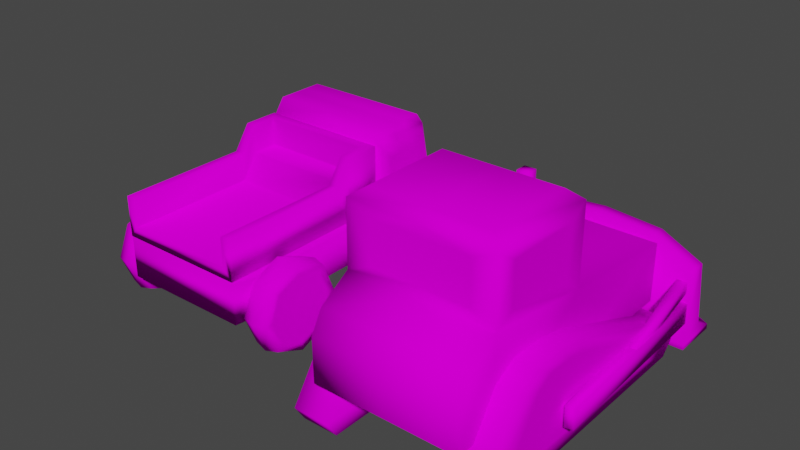 # Source: Toy_Vehicles.blend  (saved by Blender 2.91.10; exported with 4.5.12 LTS)
import bpy
from mathutils import Matrix  # noqa: F401  (used for matrix-valued properties, if any)

bpy.ops.wm.read_factory_settings(use_empty=True)
scene = bpy.context.scene
scene.name = 'Scene'

# ---- collections
col_collection = bpy.data.collections.new('Collection'); scene.collection.children.link(col_collection)

# ---- images (referenced by path relative to the original .blend; pixels are not part of the script)
import os
ASSET_DIR = os.environ.get("B2B_ASSET_DIR", "")  # directory of the original .blend (textures are referenced by path, not embedded)
HERE = os.path.dirname(os.path.abspath(__file__))  # packed textures are extracted next to this script under _unpacked/

def load_image(name, relpath, width, height, colorspace="sRGB"):
    """Load a texture the original file referenced (path relative to the .blend, or extracted next to this script)."""
    p = next((c for c in (os.path.join(HERE, relpath), os.path.join(ASSET_DIR, relpath)) if relpath and os.path.exists(c)), "")
    if p:
        img = bpy.data.images.load(p, check_existing=True)
        img.name = name
    else:  # same state as the original file: an image datablock whose file is absent (Cycles renders it pink)
        img = bpy.data.images.new(name, width, height)
        img.source = "FILE"
        img.filepath = "//" + (relpath or name)
    img.colorspace_settings.name = colorspace
    return img
img_finalgame_pallete_png = load_image('FinalGame_Pallete.png', 'FinalGame_Pallete.png', 1024, 1024, 'sRGB')

# ---- materials (node trees are filled in below, after node groups)
mat_material_001 = bpy.data.materials.new('Material.001')
mat_material_001.use_transparent_shadow = False

# ---- material node trees
mat_material_001.use_nodes = True; mat_material_001.node_tree.nodes.clear()
_N = mat_material_001.node_tree.nodes; _L = mat_material_001.node_tree.links
n0 = _N.new('ShaderNodeBsdfPrincipled'); n0.name = 'Principled BSDF'; n0.location = (10, 300)
n0.distribution = 'GGX'
n0.subsurface_method = 'BURLEY'
n0.inputs[3].default_value = 1.45
n0.inputs[13].default_value = 0.0
n0.inputs[27].default_value = (0.0, 0.0, 0.0, 1.0)
n0.inputs[28].default_value = 1.0
n1 = _N.new('ShaderNodeOutputMaterial'); n1.name = 'Material Output'; n1.location = (300, 300)
n2 = _N.new('ShaderNodeTexImage'); n2.name = 'Image Texture'; n2.location = (-280, 280)
n2.image = img_finalgame_pallete_png
_L.new(n0.outputs[0], n1.inputs[0])
_L.new(n2.outputs[0], n0.inputs[0])
n1.is_active_output = True

# ---- world
world_world = bpy.data.worlds.new('World'); scene.world = world_world
world_world.use_nodes = True; world_world.node_tree.nodes.clear()
_N = world_world.node_tree.nodes; _L = world_world.node_tree.links
n0 = _N.new('ShaderNodeOutputWorld'); n0.name = 'World Output'; n0.location = (300, 300)
n1 = _N.new('ShaderNodeBackground'); n1.name = 'Background'; n1.location = (10, 300)
n1.inputs[0].default_value = (0.05088, 0.05088, 0.05088, 1.0)
_L.new(n1.outputs[0], n0.inputs[0])
n0.is_active_output = True
world_world.color = (0.05088, 0.05088, 0.05088)
world_world.use_sun_shadow = False
world_world.sun_shadow_jitter_overblur = 0.0

# ---- meshes
me_cube_002 = bpy.data.meshes.new('Cube.002')
me_cube_002.from_pydata([(-1.0, -1.0, -0.9479), (-1.0, -1.0, 1.0), (-1.0, 1.819, -0.9479), (-1.0, 1.819, 1.0), (-1.0, 2.999, 1.0), (-1.0, 2.844, -0.9479), (-0.992, 1.956, 4.673), (-0.992, 2.707, 4.673), (-0.9932, 1.824, 4.113), (-0.9932, 2.839, 4.113), (-0.7893, 2.999, 1.328), (-0.7839, 2.839, 3.785), (-0.7893, 2.916, 1.327), (-0.7839, 2.757, 3.784), (-1.0, 3.215, -0.9479), (-1.0, 3.059, 1.0), (-1.0, 3.215, 0.2683), (-1.095, 1.841, -0.8102), (-1.095, -0.7543, -0.8102), (-1.095, -0.7543, 0.9748), (-1.095, 1.841, 0.9748), (-1.095, 2.922, 0.9748), (-1.095, 2.766, -0.8102), (-1.048, 2.762, 3.878), (-1.048, 1.846, 3.878), (-1.095, 3.167, -0.8102), (-1.095, 3.167, 0.2926), (-1.095, 3.022, 0.9748), (-1.0, -0.0261, -0.9479), (-1.0, -0.3722, -0.9479), (-1.0, -0.3174, 1.0), (-1.0, -0.08096, 1.0), (-1.095, -0.08164, -0.8102), (-1.095, -0.3186, -0.8102), (-1.095, -0.3186, 0.9748), (-1.095, -0.08164, 0.9748), (-1.011, -0.1082, -1.142), (-1.011, -0.2905, -1.142), (-1.106, -0.1374, -1.005), (-1.106, -0.2622, -1.005), (-1.0, 2.204, -0.9479), (-1.0, 2.459, -0.9479), (-0.992, 2.425, 4.673), (-0.992, 2.238, 4.673), (-0.9932, 2.205, 4.113), (-0.9932, 2.458, 4.113), (-1.095, 2.195, -0.8102), (-1.095, 2.426, -0.8102), (-1.095, 2.503, 0.9748), (-1.095, 2.234, 0.9748), (-1.048, 2.196, 3.878), (-1.048, 2.425, 3.878), (-1.012, 2.236, -1.171), (-1.012, 2.422, -1.171), (-1.107, 2.23, -1.033), (-1.107, 2.398, -1.033), (-1.086, 2.277, 1.554), (-1.086, 2.041, 1.554), (-1.057, 2.594, 3.298), (-1.086, 2.69, 1.554), (-1.057, 2.043, 3.298), (-1.057, 2.391, 3.298), (-1.086, 2.438, 1.554), (-1.057, 2.254, 3.298), (1.082, 0.3624, -0.6265), (1.474, 0.3624, -0.6265), (1.082, 0.1747, -2.037), (1.474, 0.1747, -2.037), (1.082, -0.2786, -2.621), (1.474, -0.2786, -2.621), (1.082, -0.7318, -2.037), (1.474, -0.7318, -2.037), (1.082, -0.9196, -0.6265), (1.474, -0.9196, -0.6265), (1.082, -0.7318, 0.7841), (1.474, -0.7318, 0.7841), (1.082, -0.2786, 1.368), (1.474, -0.2786, 1.368), (1.082, 0.1747, 0.7841), (1.474, 0.1747, 0.7841), (1.278, 0.4148, -0.6265), (1.278, 0.2117, -2.152), (1.278, -0.2786, -2.784), (1.278, -0.7689, -2.152), (1.278, -0.9719, -0.6265), (1.278, -0.7689, 0.8993), (1.278, -0.2786, 1.531), (1.278, 0.2117, 0.8993), (1.082, 2.98, -0.6265), (1.474, 2.98, -0.6265), (1.082, 2.792, -2.037), (1.474, 2.792, -2.037), (1.082, 2.339, -2.621), (1.474, 2.339, -2.621), (1.082, 1.886, -2.037), (1.474, 1.886, -2.037), (1.082, 1.698, -0.6265), (1.474, 1.698, -0.6265), (1.082, 1.886, 0.7841), (1.474, 1.886, 0.7841), (1.082, 2.339, 1.368), (1.474, 2.339, 1.368), (1.082, 2.792, 0.7841), (1.474, 2.792, 0.7841), (1.278, 3.024, -0.6265), (1.278, 2.823, -2.134), (1.278, 2.339, -2.758), (1.278, 1.855, -2.134), (1.278, 1.654, -0.6265), (1.278, 1.855, 0.8809), (1.278, 2.339, 1.505), (1.278, 2.823, 0.8809), (1.474, 2.695, -1.734), (1.082, -0.2786, -0.6265), (1.082, 2.339, -0.6265), (1.474, 0.08498, -1.758), (1.474, 0.2356, -0.6265), (1.474, -0.2786, -2.226), (1.474, -0.6421, -1.758), (1.474, -0.7927, -0.6265), (1.474, -0.6421, 0.5049), (1.474, -0.2786, 0.9735), (1.474, 0.08498, 0.5049), (1.474, -0.2786, -0.6265), (1.474, 2.842, -0.6265), (1.474, 2.339, -2.192), (1.474, 1.983, -1.734), (1.474, 1.836, -0.6265), (1.474, 1.983, 0.4808), (1.474, 2.339, 0.9394), (1.474, 2.695, 0.4808), (1.474, 2.339, -0.6265), (1.0, -1.0, -0.9479), (1.0, -1.0, 1.0), (1.0, 1.819, -0.9479), (1.0, 1.819, 1.0), (1.0, 2.999, 1.0), (1.0, 2.844, -0.9479), (0.992, 1.956, 4.673), (0.992, 2.707, 4.673), (0.9932, 1.824, 4.113), (0.9932, 2.839, 4.113), (0.7893, 2.999, 1.328), (0.7839, 2.839, 3.785), (0.7893, 2.916, 1.327), (0.7839, 2.757, 3.784), (1.0, 3.215, -0.9479), (1.0, 3.059, 1.0), (1.0, 3.215, 0.2683), (1.095, 1.841, -0.8102), (1.095, -0.7543, -0.8102), (1.095, -0.7543, 0.9748), (1.095, 1.841, 0.9748), (1.095, 2.922, 0.9748), (1.095, 2.766, -0.8102), (1.048, 2.762, 3.878), (1.048, 1.846, 3.878), (1.095, 3.167, -0.8102), (1.095, 3.167, 0.2926), (1.095, 3.022, 0.9748), (0.0, 1.819, -0.9479), (0.0, 1.819, 1.0), (0.0, -1.0, -0.9479), (0.0, -1.0, 1.0), (0.0, 2.844, -0.9479), (0.0, 2.999, 1.0), (0.0, 1.956, 4.673), (0.0, 2.707, 4.673), (0.0, 2.839, 4.113), (0.0, 1.824, 4.113), (0.0, 2.999, 1.328), (0.0, 2.839, 3.785), (0.0, 2.916, 1.327), (0.0, 2.757, 3.784), (0.0, 3.215, -0.9479), (0.0, 3.059, 1.0), (0.0, 3.215, 0.2683), (1.0, -0.0261, -0.9479), (1.0, -0.3722, -0.9479), (1.0, -0.3174, 1.0), (1.0, -0.08096, 1.0), (1.095, -0.08164, -0.8102), (1.095, -0.3186, -0.8102), (1.095, -0.3186, 0.9748), (1.095, -0.08164, 0.9748), (0.0, -0.08096, 1.0), (0.0, -0.3174, 1.0), (0.0, -0.0261, -0.9479), (0.0, -0.3722, -0.9479), (1.011, -0.1082, -1.142), (1.011, -0.2905, -1.142), (1.106, -0.1374, -1.005), (1.106, -0.2622, -1.005), (0.0, -0.1082, -1.142), (0.0, -0.2905, -1.142), (1.0, 2.204, -0.9479), (1.0, 2.459, -0.9479), (0.992, 2.425, 4.673), (0.992, 2.238, 4.673), (0.9932, 2.205, 4.113), (0.9932, 2.458, 4.113), (1.095, 2.195, -0.8102), (1.095, 2.426, -0.8102), (1.095, 2.503, 0.9748), (1.095, 2.234, 0.9748), (1.048, 2.196, 3.878), (1.048, 2.425, 3.878), (0.0, 2.238, 4.673), (0.0, 2.425, 4.673), (0.0, 2.204, -0.9479), (0.0, 2.459, -0.9479), (1.012, 2.236, -1.171), (1.012, 2.422, -1.171), (1.107, 2.23, -1.033), (1.107, 2.398, -1.033), (0.0, 2.236, -1.171), (0.0, 2.422, -1.171), (1.086, 2.277, 1.554), (1.086, 2.041, 1.554), (1.057, 2.594, 3.298), (1.086, 2.69, 1.554), (1.057, 2.043, 3.298), (1.057, 2.391, 3.298), (1.086, 2.438, 1.554), (1.057, 2.254, 3.298), (-1.082, 0.3624, -0.6265), (-1.474, 0.3624, -0.6265), (-1.082, 0.1747, -2.037), (-1.474, 0.1747, -2.037), (-1.082, -0.2786, -2.621), (-1.474, -0.2786, -2.621), (-1.082, -0.7318, -2.037), (-1.474, -0.7318, -2.037), (-1.082, -0.9196, -0.6265), (-1.474, -0.9196, -0.6265), (-1.082, -0.7318, 0.7841), (-1.474, -0.7318, 0.7841), (-1.082, -0.2786, 1.368), (-1.474, -0.2786, 1.368), (-1.082, 0.1747, 0.7841), (-1.474, 0.1747, 0.7841), (-1.278, 0.4148, -0.6265), (-1.278, 0.2117, -2.152), (-1.278, -0.2786, -2.784), (-1.278, -0.7689, -2.152), (-1.278, -0.9719, -0.6265), (-1.278, -0.7689, 0.8993), (-1.278, -0.2786, 1.531), (-1.278, 0.2117, 0.8993), (-1.082, 2.98, -0.6265), (-1.474, 2.98, -0.6265), (-1.082, 2.792, -2.037), (-1.474, 2.792, -2.037), (-1.082, 2.339, -2.621), (-1.474, 2.339, -2.621), (-1.082, 1.886, -2.037), (-1.474, 1.886, -2.037), (-1.082, 1.698, -0.6265), (-1.474, 1.698, -0.6265), (-1.082, 1.886, 0.7841), (-1.474, 1.886, 0.7841), (-1.082, 2.339, 1.368), (-1.474, 2.339, 1.368), (-1.082, 2.792, 0.7841), (-1.474, 2.792, 0.7841), (-1.278, 3.024, -0.6265), (-1.278, 2.823, -2.134), (-1.278, 2.339, -2.758), (-1.278, 1.855, -2.134), (-1.278, 1.654, -0.6265), (-1.278, 1.855, 0.8809), (-1.278, 2.339, 1.505), (-1.278, 2.823, 0.8809), (-1.474, 2.695, -1.734), (-1.082, -0.2786, -0.6265), (-1.082, 2.339, -0.6265), (-1.474, 0.08498, -1.758), (-1.474, 0.2356, -0.6265), (-1.474, -0.2786, -2.226), (-1.474, -0.6421, -1.758), (-1.474, -0.7927, -0.6265), (-1.474, -0.6421, 0.5049), (-1.474, -0.2786, 0.9735), (-1.474, 0.08498, 0.5049), (-1.474, -0.2786, -0.6265), (-1.474, 2.842, -0.6265), (-1.474, 2.339, -2.192), (-1.474, 1.983, -1.734), (-1.474, 1.836, -0.6265), (-1.474, 1.983, 0.4808), (-1.474, 2.339, 0.9394), (-1.474, 2.695, 0.4808), (-1.474, 2.339, -0.6265)], [], [(29, 0, 18, 33), (162, 163, 1, 0), (186, 30, 1, 163), (210, 41, 5, 164), (44, 8, 6, 43), (16, 14, 25, 26), (168, 9, 7, 167), (31, 3, 20, 35), (165, 4, 10, 170), (4, 9, 11, 10), (172, 12, 13, 173), (10, 11, 13, 12), (170, 10, 12, 172), (164, 5, 14, 174), (14, 5, 22, 25), (32, 35, 20, 17), (47, 48, 21, 22), (24, 50, 63, 60), (22, 21, 27, 26, 25), (15, 16, 26, 27), (3, 8, 24, 20), (45, 9, 23, 51), (0, 1, 19, 18), (40, 2, 17, 46), (4, 15, 27, 21), (9, 4, 21, 23), (15, 175, 176, 16), (14, 16, 176, 174), (4, 165, 175, 15), (11, 171, 173, 13), (3, 161, 169, 8), (9, 168, 171, 11), (8, 169, 166, 6), (42, 208, 167, 7), (29, 188, 162, 0), (2, 160, 187, 28), (28, 187, 193, 36), (18, 19, 34, 33), (33, 34, 35, 32), (1, 30, 34, 19), (30, 31, 35, 34), (161, 3, 31, 185), (185, 31, 30, 186), (2, 28, 32, 17), (33, 32, 38, 39), (36, 193, 194, 37), (36, 37, 39, 38), (29, 33, 39, 37), (188, 29, 37, 194), (32, 28, 36, 38), (6, 166, 207, 43), (43, 207, 208, 42), (5, 41, 47, 22), (46, 47, 55, 54), (8, 44, 50, 24), (44, 45, 51, 50), (23, 21, 59, 58), (51, 23, 58, 61), (17, 20, 49, 46), (46, 49, 48, 47), (9, 45, 42, 7), (45, 44, 43, 42), (160, 2, 40, 209), (41, 210, 216, 53), (53, 52, 54, 55), (215, 52, 53, 216), (47, 41, 53, 55), (40, 46, 54, 52), (209, 40, 52, 215), (56, 57, 60, 63), (59, 62, 61, 58), (62, 56, 63, 61), (21, 48, 62, 59), (20, 24, 60, 57), (50, 51, 61, 63), (49, 20, 57, 56), (48, 49, 56, 62), (80, 65, 67, 81), (81, 67, 69, 82), (82, 69, 71, 83), (83, 71, 73, 84), (84, 73, 75, 85), (85, 75, 77, 86), (64, 66, 113), (86, 77, 79, 87), (87, 79, 65, 80), (101, 99, 128, 129), (78, 87, 80, 64), (76, 86, 87, 78), (74, 85, 86, 76), (72, 84, 85, 74), (70, 83, 84, 72), (68, 82, 83, 70), (66, 81, 82, 68), (64, 80, 81, 66), (104, 89, 91, 105), (105, 91, 93, 106), (106, 93, 95, 107), (107, 95, 97, 108), (108, 97, 99, 109), (109, 99, 101, 110), (88, 90, 114), (110, 101, 103, 111), (111, 103, 89, 104), (102, 111, 104, 88), (100, 110, 111, 102), (98, 109, 110, 100), (96, 108, 109, 98), (94, 107, 108, 96), (92, 106, 107, 94), (90, 105, 106, 92), (88, 104, 105, 90), (77, 75, 120, 121), (71, 69, 117, 118), (67, 65, 116, 115), (65, 79, 122, 116), (75, 73, 119, 120), (69, 67, 115, 117), (79, 77, 121, 122), (73, 71, 118, 119), (66, 68, 113), (68, 70, 113), (70, 72, 113), (72, 74, 113), (74, 76, 113), (76, 78, 113), (78, 64, 113), (95, 93, 125, 126), (91, 89, 124, 112), (89, 103, 130, 124), (99, 97, 127, 128), (93, 91, 112, 125), (103, 101, 129, 130), (97, 95, 126, 127), (90, 92, 114), (92, 94, 114), (94, 96, 114), (96, 98, 114), (98, 100, 114), (100, 102, 114), (102, 88, 114), (115, 116, 123), (116, 122, 123), (122, 121, 123), (121, 120, 123), (120, 119, 123), (119, 118, 123), (118, 117, 123), (117, 115, 123), (112, 124, 131), (124, 130, 131), (130, 129, 131), (129, 128, 131), (128, 127, 131), (127, 126, 131), (126, 125, 131), (125, 112, 131), (178, 182, 150, 132), (162, 132, 133, 163), (186, 163, 133, 179), (210, 164, 137, 196), (199, 198, 138, 140), (148, 158, 157, 146), (168, 167, 139, 141), (180, 184, 152, 135), (165, 170, 142, 136), (136, 142, 143, 141), (172, 173, 145, 144), (142, 144, 145, 143), (170, 172, 144, 142), (164, 174, 146, 137), (146, 157, 154, 137), (181, 149, 152, 184), (202, 154, 153, 203), (156, 221, 224, 205), (154, 157, 158, 159, 153), (147, 159, 158, 148), (135, 152, 156, 140), (200, 206, 155, 141), (132, 150, 151, 133), (195, 201, 149, 134), (136, 153, 159, 147), (141, 155, 153, 136), (147, 148, 176, 175), (146, 174, 176, 148), (136, 147, 175, 165), (143, 145, 173, 171), (135, 140, 169, 161), (141, 143, 171, 168), (140, 138, 166, 169), (197, 139, 167, 208), (178, 132, 162, 188), (134, 177, 187, 160), (177, 189, 193, 187), (150, 182, 183, 151), (182, 181, 184, 183), (133, 151, 183, 179), (179, 183, 184, 180), (161, 185, 180, 135), (185, 186, 179, 180), (134, 149, 181, 177), (182, 192, 191, 181), (189, 190, 194, 193), (189, 191, 192, 190), (178, 190, 192, 182), (188, 194, 190, 178), (181, 191, 189, 177), (138, 198, 207, 166), (198, 197, 208, 207), (137, 154, 202, 196), (201, 213, 214, 202), (140, 156, 205, 199), (199, 205, 206, 200), (155, 219, 220, 153), (206, 222, 219, 155), (149, 201, 204, 152), (201, 202, 203, 204), (141, 139, 197, 200), (200, 197, 198, 199), (160, 209, 195, 134), (196, 212, 216, 210), (212, 214, 213, 211), (215, 216, 212, 211), (202, 214, 212, 196), (195, 211, 213, 201), (209, 215, 211, 195), (217, 224, 221, 218), (220, 219, 222, 223), (223, 222, 224, 217), (153, 220, 223, 203), (152, 218, 221, 156), (205, 224, 222, 206), (204, 217, 218, 152), (203, 223, 217, 204), (241, 242, 228, 226), (242, 243, 230, 228), (243, 244, 232, 230), (244, 245, 234, 232), (245, 246, 236, 234), (246, 247, 238, 236), (225, 274, 227), (247, 248, 240, 238), (248, 241, 226, 240), (262, 290, 289, 260), (239, 225, 241, 248), (237, 239, 248, 247), (235, 237, 247, 246), (233, 235, 246, 245), (231, 233, 245, 244), (229, 231, 244, 243), (227, 229, 243, 242), (225, 227, 242, 241), (265, 266, 252, 250), (266, 267, 254, 252), (267, 268, 256, 254), (268, 269, 258, 256), (269, 270, 260, 258), (270, 271, 262, 260), (249, 275, 251), (271, 272, 264, 262), (272, 265, 250, 264), (263, 249, 265, 272), (261, 263, 272, 271), (259, 261, 271, 270), (257, 259, 270, 269), (255, 257, 269, 268), (253, 255, 268, 267), (251, 253, 267, 266), (249, 251, 266, 265), (238, 282, 281, 236), (232, 279, 278, 230), (228, 276, 277, 226), (226, 277, 283, 240), (236, 281, 280, 234), (230, 278, 276, 228), (240, 283, 282, 238), (234, 280, 279, 232), (227, 274, 229), (229, 274, 231), (231, 274, 233), (233, 274, 235), (235, 274, 237), (237, 274, 239), (239, 274, 225), (256, 287, 286, 254), (252, 273, 285, 250), (250, 285, 291, 264), (260, 289, 288, 258), (254, 286, 273, 252), (264, 291, 290, 262), (258, 288, 287, 256), (251, 275, 253), (253, 275, 255), (255, 275, 257), (257, 275, 259), (259, 275, 261), (261, 275, 263), (263, 275, 249), (276, 284, 277), (277, 284, 283), (283, 284, 282), (282, 284, 281), (281, 284, 280), (280, 284, 279), (279, 284, 278), (278, 284, 276), (273, 292, 285), (285, 292, 291), (291, 292, 290), (290, 292, 289), (289, 292, 288), (288, 292, 287), (287, 292, 286), (286, 292, 273)])
me_cube_002.polygons.foreach_set('use_smooth', [True] * 314)
_uv = me_cube_002.uv_layers.new(name='UVMap')
_uv.uv.foreach_set('vector', [0.4539, 0.4729, 0.4623, 0.4729, 0.459, 0.4763, 0.4532, 0.4763, 0.4623, 0.4729, 0.4623, 0.5208, 0.4623, 0.5208, 0.4623, 0.4729, 0.4532, 0.5208, 0.4532, 0.5208, 0.4623, 0.5208, 0.4623, 0.5208, 0.4162, 0.4729, 0.4162, 0.4729, 0.4111, 0.4729, 0.4111, 0.4729, 0.4196, 0.5974, 0.4247, 0.5974, 0.4229, 0.6112, 0.4192, 0.6112, 0.4061, 0.5028, 0.4061, 0.4729, 0.4068, 0.4763, 0.4068, 0.5034, 0.4112, 0.5974, 0.4112, 0.5974, 0.4129, 0.6112, 0.4129, 0.6112, 0.4501, 0.5208, 0.4247, 0.5208, 0.4245, 0.5202, 0.4501, 0.5202, 0.409, 0.5208, 0.409, 0.5208, 0.409, 0.5289, 0.409, 0.5289, 0.409, 0.5208, 0.4112, 0.5974, 0.4111, 0.5893, 0.409, 0.5289, 0.4244, 0.7262, 0.4244, 0.7262, 0.4265, 0.7866, 0.4265, 0.7866, 0.409, 0.5289, 0.4111, 0.5893, 0.4122, 0.5893, 0.4101, 0.5289, 0.409, 0.5289, 0.409, 0.5289, 0.4101, 0.5289, 0.4101, 0.5289, 0.4111, 0.4729, 0.4111, 0.4729, 0.4061, 0.4729, 0.4061, 0.4729, 0.4061, 0.4729, 0.4111, 0.4729, 0.4121, 0.4763, 0.4068, 0.4763, 0.4501, 0.4763, 0.4501, 0.5202, 0.4245, 0.5202, 0.4245, 0.4763, 0.4167, 0.4763, 0.4156, 0.5202, 0.41, 0.5202, 0.4121, 0.4763, 0.4244, 0.5916, 0.4197, 0.5916, 0.4189, 0.5774, 0.4218, 0.5774, 0.4121, 0.4763, 0.41, 0.5202, 0.4087, 0.5202, 0.4068, 0.5034, 0.4068, 0.4763, 0.4082, 0.5208, 0.4061, 0.5028, 0.4068, 0.5034, 0.4087, 0.5202, 0.4247, 0.5208, 0.4247, 0.5974, 0.4244, 0.5916, 0.4245, 0.5202, 0.4162, 0.5974, 0.4112, 0.5974, 0.4122, 0.5916, 0.4167, 0.5916, 0.4623, 0.4729, 0.4623, 0.5208, 0.459, 0.5202, 0.459, 0.4763, 0.4196, 0.4729, 0.4247, 0.4729, 0.4245, 0.4763, 0.4197, 0.4763, 0.409, 0.5208, 0.4082, 0.5208, 0.4087, 0.5202, 0.41, 0.5202, 0.4112, 0.5974, 0.409, 0.5208, 0.41, 0.5202, 0.4122, 0.5916, 0.4082, 0.5208, 0.4082, 0.5208, 0.4061, 0.5028, 0.4061, 0.5028, 0.4061, 0.4729, 0.4061, 0.5028, 0.4061, 0.5028, 0.4061, 0.4729, 0.409, 0.5208, 0.409, 0.5208, 0.4082, 0.5208, 0.4082, 0.5208, 0.4111, 0.5893, 0.4111, 0.5893, 0.4122, 0.5893, 0.4122, 0.5893, 0.4247, 0.5208, 0.4247, 0.5208, 0.4247, 0.5974, 0.4247, 0.5974, 0.4112, 0.5974, 0.4112, 0.5974, 0.4111, 0.5893, 0.4111, 0.5893, 0.4247, 0.5974, 0.4247, 0.5974, 0.4229, 0.6112, 0.4229, 0.6112, 0.4167, 0.6112, 0.4167, 0.6112, 0.4129, 0.6112, 0.4129, 0.6112, 0.4539, 0.4729, 0.4539, 0.4729, 0.4623, 0.4729, 0.4623, 0.4729, 0.4247, 0.4729, 0.4247, 0.4729, 0.4493, 0.4729, 0.4493, 0.4729, 0.4493, 0.4729, 0.4493, 0.4729, 0.4504, 0.4681, 0.4504, 0.4681, 0.459, 0.4763, 0.459, 0.5202, 0.4532, 0.5202, 0.4532, 0.4763, 0.4532, 0.4763, 0.4532, 0.5202, 0.4501, 0.5202, 0.4501, 0.4763, 0.4623, 0.5208, 0.4532, 0.5208, 0.4532, 0.5202, 0.459, 0.5202, 0.4532, 0.5208, 0.4501, 0.5208, 0.4501, 0.5202, 0.4532, 0.5202, 0.4247, 0.5208, 0.4247, 0.5208, 0.4501, 0.5208, 0.4501, 0.5208, 0.4501, 0.5208, 0.4501, 0.5208, 0.4532, 0.5208, 0.4532, 0.5208, 0.4247, 0.4729, 0.4493, 0.4729, 0.4501, 0.4763, 0.4245, 0.4763, 0.4532, 0.4763, 0.4501, 0.4763, 0.4508, 0.4715, 0.4525, 0.4715, 0.4504, 0.4681, 0.4504, 0.4681, 0.4529, 0.4681, 0.4529, 0.4681, 0.4504, 0.4681, 0.4529, 0.4681, 0.4525, 0.4715, 0.4508, 0.4715, 0.4539, 0.4729, 0.4532, 0.4763, 0.4525, 0.4715, 0.4529, 0.4681, 0.4539, 0.4729, 0.4539, 0.4729, 0.4529, 0.4681, 0.4529, 0.4681, 0.4501, 0.4763, 0.4493, 0.4729, 0.4504, 0.4681, 0.4508, 0.4715, 0.4229, 0.6112, 0.4229, 0.6112, 0.4192, 0.6112, 0.4192, 0.6112, 0.4192, 0.6112, 0.4192, 0.6112, 0.4167, 0.6112, 0.4167, 0.6112, 0.4111, 0.4729, 0.4162, 0.4729, 0.4167, 0.4763, 0.4121, 0.4763, 0.4197, 0.4763, 0.4167, 0.4763, 0.417, 0.4708, 0.4193, 0.4708, 0.4247, 0.5974, 0.4196, 0.5974, 0.4197, 0.5916, 0.4244, 0.5916, 0.4196, 0.5974, 0.4162, 0.5974, 0.4167, 0.5916, 0.4197, 0.5916, 0.4122, 0.5916, 0.41, 0.5202, 0.4131, 0.5345, 0.4144, 0.5774, 0.4167, 0.5916, 0.4122, 0.5916, 0.4144, 0.5774, 0.4171, 0.5774, 0.4245, 0.4763, 0.4245, 0.5202, 0.4192, 0.5202, 0.4197, 0.4763, 0.4197, 0.4763, 0.4192, 0.5202, 0.4156, 0.5202, 0.4167, 0.4763, 0.4112, 0.5974, 0.4162, 0.5974, 0.4167, 0.6112, 0.4129, 0.6112, 0.4162, 0.5974, 0.4196, 0.5974, 0.4192, 0.6112, 0.4167, 0.6112, 0.4247, 0.4729, 0.4247, 0.4729, 0.4196, 0.4729, 0.4196, 0.4729, 0.4162, 0.4729, 0.4162, 0.4729, 0.4167, 0.4674, 0.4167, 0.4674, 0.4167, 0.4674, 0.4192, 0.4674, 0.4193, 0.4708, 0.417, 0.4708, 0.4192, 0.4674, 0.4192, 0.4674, 0.4167, 0.4674, 0.4167, 0.4674, 0.4167, 0.4763, 0.4162, 0.4729, 0.4167, 0.4674, 0.417, 0.4708, 0.4196, 0.4729, 0.4197, 0.4763, 0.4193, 0.4708, 0.4192, 0.4674, 0.4196, 0.4729, 0.4196, 0.4729, 0.4192, 0.4674, 0.4192, 0.4674, 0.4329, 0.7318, 0.4361, 0.7318, 0.436, 0.7747, 0.4332, 0.7747, 0.4274, 0.7318, 0.4308, 0.7318, 0.4314, 0.7747, 0.4287, 0.7747, 0.4308, 0.7318, 0.4329, 0.7318, 0.4332, 0.7747, 0.4314, 0.7747, 0.41, 0.5202, 0.4156, 0.5202, 0.4165, 0.5345, 0.4131, 0.5345, 0.4245, 0.5202, 0.4244, 0.5916, 0.4218, 0.5774, 0.4218, 0.5345, 0.4197, 0.5916, 0.4167, 0.5916, 0.4171, 0.5774, 0.4189, 0.5774, 0.4192, 0.5202, 0.4245, 0.5202, 0.4218, 0.5345, 0.4186, 0.5345, 0.4156, 0.5202, 0.4192, 0.5202, 0.4186, 0.5345, 0.4165, 0.5345, 0.4657, 0.7195, 0.4644, 0.7195, 0.4597, 0.6643, 0.4606, 0.6598, 0.4606, 0.6598, 0.4597, 0.6643, 0.4483, 0.6414, 0.4483, 0.6351, 0.4483, 0.6351, 0.4483, 0.6414, 0.4369, 0.6643, 0.436, 0.6598, 0.436, 0.6598, 0.4369, 0.6643, 0.4322, 0.7195, 0.4309, 0.7195, 0.4309, 0.7195, 0.4322, 0.7195, 0.4369, 0.7747, 0.436, 0.7792, 0.436, 0.7792, 0.4369, 0.7747, 0.4483, 0.7976, 0.4483, 0.8039, 0.4644, 0.7195, 0.4597, 0.6643, 0.4483, 0.7195, 0.4483, 0.8039, 0.4483, 0.7976, 0.4597, 0.7747, 0.4606, 0.7792, 0.4606, 0.7792, 0.4597, 0.7747, 0.4644, 0.7195, 0.4657, 0.7195, 0.4362, 0.7976, 0.4266, 0.7747, 0.4266, 0.7747, 0.4362, 0.7976, 0.4597, 0.7747, 0.4606, 0.7792, 0.4657, 0.7195, 0.4644, 0.7195, 0.4483, 0.7976, 0.4483, 0.8039, 0.4606, 0.7792, 0.4597, 0.7747, 0.4369, 0.7747, 0.436, 0.7792, 0.4483, 0.8039, 0.4483, 0.7976, 0.4322, 0.7195, 0.4309, 0.7195, 0.436, 0.7792, 0.4369, 0.7747, 0.4369, 0.6643, 0.436, 0.6598, 0.4309, 0.7195, 0.4322, 0.7195, 0.4483, 0.6414, 0.4483, 0.6351, 0.436, 0.6598, 0.4369, 0.6643, 0.4597, 0.6643, 0.4606, 0.6598, 0.4483, 0.6351, 0.4483, 0.6414, 0.4644, 0.7195, 0.4657, 0.7195, 0.4606, 0.6598, 0.4597, 0.6643, 0.4506, 0.7195, 0.4497, 0.7195, 0.4457, 0.6643, 0.4464, 0.6605, 0.4464, 0.6605, 0.4457, 0.6643, 0.4362, 0.6414, 0.4362, 0.6361, 0.4362, 0.6361, 0.4362, 0.6414, 0.4266, 0.6643, 0.426, 0.6605, 0.426, 0.6605, 0.4266, 0.6643, 0.4227, 0.7195, 0.4217, 0.7195, 0.4217, 0.7195, 0.4227, 0.7195, 0.4266, 0.7747, 0.426, 0.7785, 0.426, 0.7785, 0.4266, 0.7747, 0.4362, 0.7976, 0.4362, 0.8029, 0.4497, 0.7195, 0.4457, 0.6643, 0.4362, 0.7195, 0.4362, 0.8029, 0.4362, 0.7976, 0.4457, 0.7747, 0.4464, 0.7785, 0.4464, 0.7785, 0.4457, 0.7747, 0.4497, 0.7195, 0.4506, 0.7195, 0.4457, 0.7747, 0.4464, 0.7785, 0.4506, 0.7195, 0.4497, 0.7195, 0.4362, 0.7976, 0.4362, 0.8029, 0.4464, 0.7785, 0.4457, 0.7747, 0.4266, 0.7747, 0.426, 0.7785, 0.4362, 0.8029, 0.4362, 0.7976, 0.4227, 0.7195, 0.4217, 0.7195, 0.426, 0.7785, 0.4266, 0.7747, 0.4266, 0.6643, 0.426, 0.6605, 0.4217, 0.7195, 0.4227, 0.7195, 0.4362, 0.6414, 0.4362, 0.6361, 0.426, 0.6605, 0.4266, 0.6643, 0.4457, 0.6643, 0.4464, 0.6605, 0.4362, 0.6361, 0.4362, 0.6414, 0.4497, 0.7195, 0.4506, 0.7195, 0.4464, 0.6605, 0.4457, 0.6643, 0.4483, 0.7976, 0.4369, 0.7747, 0.4369, 0.7747, 0.4483, 0.7976, 0.4369, 0.6643, 0.4483, 0.6414, 0.4483, 0.6414, 0.4369, 0.6643, 0.4597, 0.6643, 0.4644, 0.7195, 0.4644, 0.7195, 0.4597, 0.6643, 0.4644, 0.7195, 0.4597, 0.7747, 0.4597, 0.7747, 0.4644, 0.7195, 0.4369, 0.7747, 0.4322, 0.7195, 0.4322, 0.7195, 0.4369, 0.7747, 0.4483, 0.6414, 0.4597, 0.6643, 0.4597, 0.6643, 0.4483, 0.6414, 0.4597, 0.7747, 0.4483, 0.7976, 0.4483, 0.7976, 0.4597, 0.7747, 0.4322, 0.7195, 0.4369, 0.6643, 0.4369, 0.6643, 0.4322, 0.7195, 0.4597, 0.6643, 0.4483, 0.6414, 0.4483, 0.7195, 0.4483, 0.6414, 0.4369, 0.6643, 0.4483, 0.7195, 0.4369, 0.6643, 0.4322, 0.7195, 0.4483, 0.7195, 0.4322, 0.7195, 0.4369, 0.7747, 0.4483, 0.7195, 0.4369, 0.7747, 0.4483, 0.7976, 0.4483, 0.7195, 0.4483, 0.7976, 0.4597, 0.7747, 0.4483, 0.7195, 0.4597, 0.7747, 0.4644, 0.7195, 0.4483, 0.7195, 0.4266, 0.6643, 0.4362, 0.6414, 0.4362, 0.6414, 0.4266, 0.6643, 0.4457, 0.6643, 0.4497, 0.7195, 0.4497, 0.7195, 0.4457, 0.6643, 0.4497, 0.7195, 0.4457, 0.7747, 0.4457, 0.7747, 0.4497, 0.7195, 0.4266, 0.7747, 0.4227, 0.7195, 0.4227, 0.7195, 0.4266, 0.7747, 0.4362, 0.6414, 0.4457, 0.6643, 0.4457, 0.6643, 0.4362, 0.6414, 0.4457, 0.7747, 0.4362, 0.7976, 0.4362, 0.7976, 0.4457, 0.7747, 0.4227, 0.7195, 0.4266, 0.6643, 0.4266, 0.6643, 0.4227, 0.7195, 0.4457, 0.6643, 0.4362, 0.6414, 0.4362, 0.7195, 0.4362, 0.6414, 0.4266, 0.6643, 0.4362, 0.7195, 0.4266, 0.6643, 0.4227, 0.7195, 0.4362, 0.7195, 0.4227, 0.7195, 0.4266, 0.7747, 0.4362, 0.7195, 0.4266, 0.7747, 0.4362, 0.7976, 0.4362, 0.7195, 0.4362, 0.7976, 0.4457, 0.7747, 0.4362, 0.7195, 0.4457, 0.7747, 0.4497, 0.7195, 0.4362, 0.7195, 0.9464, 0.2954, 0.9511, 0.3506, 0.935, 0.3506, 0.9511, 0.3506, 0.9464, 0.4057, 0.935, 0.3506, 0.9464, 0.4057, 0.935, 0.4286, 0.935, 0.3506, 0.935, 0.4286, 0.9236, 0.4057, 0.935, 0.3506, 0.9236, 0.4057, 0.9189, 0.3506, 0.935, 0.3506, 0.9189, 0.3506, 0.9236, 0.2954, 0.935, 0.3506, 0.9236, 0.2954, 0.935, 0.2725, 0.935, 0.3506, 0.935, 0.2725, 0.9464, 0.2954, 0.935, 0.3506, 0.9325, 0.2953, 0.9364, 0.3506, 0.9229, 0.3506, 0.9364, 0.3506, 0.9325, 0.4058, 0.9229, 0.3506, 0.9325, 0.4058, 0.9229, 0.4286, 0.9229, 0.3506, 0.9229, 0.4286, 0.9134, 0.4058, 0.9229, 0.3506, 0.9134, 0.4058, 0.9094, 0.3506, 0.9229, 0.3506, 0.9094, 0.3506, 0.9134, 0.2953, 0.9229, 0.3506, 0.9134, 0.2953, 0.9229, 0.2725, 0.9229, 0.3506, 0.9229, 0.2725, 0.9325, 0.2953, 0.9229, 0.3506, 0.4539, 0.4729, 0.4532, 0.4763, 0.459, 0.4763, 0.4623, 0.4729, 0.4623, 0.4729, 0.4623, 0.4729, 0.4623, 0.5208, 0.4623, 0.5208, 0.4532, 0.5208, 0.4623, 0.5208, 0.4623, 0.5208, 0.4532, 0.5208, 0.4162, 0.4729, 0.4111, 0.4729, 0.4111, 0.4729, 0.4162, 0.4729, 0.4196, 0.5974, 0.4192, 0.6112, 0.4229, 0.6112, 0.4247, 0.5974, 0.4061, 0.5028, 0.4068, 0.5034, 0.4068, 0.4763, 0.4061, 0.4729, 0.4112, 0.5974, 0.4129, 0.6112, 0.4129, 0.6112, 0.4112, 0.5974, 0.4501, 0.5208, 0.4501, 0.5202, 0.4245, 0.5202, 0.4247, 0.5208, 0.409, 0.5208, 0.409, 0.5289, 0.409, 0.5289, 0.409, 0.5208, 0.409, 0.5208, 0.409, 0.5289, 0.4111, 0.5893, 0.4112, 0.5974, 0.4244, 0.7262, 0.4265, 0.7866, 0.4265, 0.7866, 0.4244, 0.7262, 0.409, 0.5289, 0.4101, 0.5289, 0.4122, 0.5893, 0.4111, 0.5893, 0.409, 0.5289, 0.4101, 0.5289, 0.4101, 0.5289, 0.409, 0.5289, 0.4111, 0.4729, 0.4061, 0.4729, 0.4061, 0.4729, 0.4111, 0.4729, 0.4061, 0.4729, 0.4068, 0.4763, 0.4121, 0.4763, 0.4111, 0.4729, 0.4501, 0.4763, 0.4245, 0.4763, 0.4245, 0.5202, 0.4501, 0.5202, 0.4167, 0.4763, 0.4121, 0.4763, 0.41, 0.5202, 0.4156, 0.5202, 0.4244, 0.5916, 0.4218, 0.5774, 0.4189, 0.5774, 0.4197, 0.5916, 0.4121, 0.4763, 0.4068, 0.4763, 0.4068, 0.5034, 0.4087, 0.5202, 0.41, 0.5202, 0.4082, 0.5208, 0.4087, 0.5202, 0.4068, 0.5034, 0.4061, 0.5028, 0.4247, 0.5208, 0.4245, 0.5202, 0.4244, 0.5916, 0.4247, 0.5974, 0.4162, 0.5974, 0.4167, 0.5916, 0.4122, 0.5916, 0.4112, 0.5974, 0.4623, 0.4729, 0.459, 0.4763, 0.459, 0.5202, 0.4623, 0.5208, 0.4196, 0.4729, 0.4197, 0.4763, 0.4245, 0.4763, 0.4247, 0.4729, 0.409, 0.5208, 0.41, 0.5202, 0.4087, 0.5202, 0.4082, 0.5208, 0.4112, 0.5974, 0.4122, 0.5916, 0.41, 0.5202, 0.409, 0.5208, 0.4082, 0.5208, 0.4061, 0.5028, 0.4061, 0.5028, 0.4082, 0.5208, 0.4061, 0.4729, 0.4061, 0.4729, 0.4061, 0.5028, 0.4061, 0.5028, 0.409, 0.5208, 0.4082, 0.5208, 0.4082, 0.5208, 0.409, 0.5208, 0.4111, 0.5893, 0.4122, 0.5893, 0.4122, 0.5893, 0.4111, 0.5893, 0.4247, 0.5208, 0.4247, 0.5974, 0.4247, 0.5974, 0.4247, 0.5208, 0.4112, 0.5974, 0.4111, 0.5893, 0.4111, 0.5893, 0.4112, 0.5974, 0.4247, 0.5974, 0.4229, 0.6112, 0.4229, 0.6112, 0.4247, 0.5974, 0.4167, 0.6112, 0.4129, 0.6112, 0.4129, 0.6112, 0.4167, 0.6112, 0.4539, 0.4729, 0.4623, 0.4729, 0.4623, 0.4729, 0.4539, 0.4729, 0.4247, 0.4729, 0.4493, 0.4729, 0.4493, 0.4729, 0.4247, 0.4729, 0.4493, 0.4729, 0.4504, 0.4681, 0.4504, 0.4681, 0.4493, 0.4729, 0.459, 0.4763, 0.4532, 0.4763, 0.4532, 0.5202, 0.459, 0.5202, 0.4532, 0.4763, 0.4501, 0.4763, 0.4501, 0.5202, 0.4532, 0.5202, 0.4623, 0.5208, 0.459, 0.5202, 0.4532, 0.5202, 0.4532, 0.5208, 0.4532, 0.5208, 0.4532, 0.5202, 0.4501, 0.5202, 0.4501, 0.5208, 0.4247, 0.5208, 0.4501, 0.5208, 0.4501, 0.5208, 0.4247, 0.5208, 0.4501, 0.5208, 0.4532, 0.5208, 0.4532, 0.5208, 0.4501, 0.5208, 0.4247, 0.4729, 0.4245, 0.4763, 0.4501, 0.4763, 0.4493, 0.4729, 0.4532, 0.4763, 0.4525, 0.4715, 0.4508, 0.4715, 0.4501, 0.4763, 0.4504, 0.4681, 0.4529, 0.4681, 0.4529, 0.4681, 0.4504, 0.4681, 0.4504, 0.4681, 0.4508, 0.4715, 0.4525, 0.4715, 0.4529, 0.4681, 0.4539, 0.4729, 0.4529, 0.4681, 0.4525, 0.4715, 0.4532, 0.4763, 0.4539, 0.4729, 0.4529, 0.4681, 0.4529, 0.4681, 0.4539, 0.4729, 0.4501, 0.4763, 0.4508, 0.4715, 0.4504, 0.4681, 0.4493, 0.4729, 0.4229, 0.6112, 0.4192, 0.6112, 0.4192, 0.6112, 0.4229, 0.6112, 0.4192, 0.6112, 0.4167, 0.6112, 0.4167, 0.6112, 0.4192, 0.6112, 0.4111, 0.4729, 0.4121, 0.4763, 0.4167, 0.4763, 0.4162, 0.4729, 0.4197, 0.4763, 0.4193, 0.4708, 0.417, 0.4708, 0.4167, 0.4763, 0.4247, 0.5974, 0.4244, 0.5916, 0.4197, 0.5916, 0.4196, 0.5974, 0.4196, 0.5974, 0.4197, 0.5916, 0.4167, 0.5916, 0.4162, 0.5974, 0.4122, 0.5916, 0.4144, 0.5774, 0.4131, 0.5345, 0.41, 0.5202, 0.4167, 0.5916, 0.4171, 0.5774, 0.4144, 0.5774, 0.4122, 0.5916, 0.4245, 0.4763, 0.4197, 0.4763, 0.4192, 0.5202, 0.4245, 0.5202, 0.4197, 0.4763, 0.4167, 0.4763, 0.4156, 0.5202, 0.4192, 0.5202, 0.4112, 0.5974, 0.4129, 0.6112, 0.4167, 0.6112, 0.4162, 0.5974, 0.4162, 0.5974, 0.4167, 0.6112, 0.4192, 0.6112, 0.4196, 0.5974, 0.4247, 0.4729, 0.4196, 0.4729, 0.4196, 0.4729, 0.4247, 0.4729, 0.4162, 0.4729, 0.4167, 0.4674, 0.4167, 0.4674, 0.4162, 0.4729, 0.4167, 0.4674, 0.417, 0.4708, 0.4193, 0.4708, 0.4192, 0.4674, 0.4192, 0.4674, 0.4167, 0.4674, 0.4167, 0.4674, 0.4192, 0.4674, 0.4167, 0.4763, 0.417, 0.4708, 0.4167, 0.4674, 0.4162, 0.4729, 0.4196, 0.4729, 0.4192, 0.4674, 0.4193, 0.4708, 0.4197, 0.4763, 0.4196, 0.4729, 0.4192, 0.4674, 0.4192, 0.4674, 0.4196, 0.4729, 0.4329, 0.7318, 0.4332, 0.7747, 0.436, 0.7747, 0.4361, 0.7318, 0.4274, 0.7318, 0.4287, 0.7747, 0.4314, 0.7747, 0.4308, 0.7318, 0.4308, 0.7318, 0.4314, 0.7747, 0.4332, 0.7747, 0.4329, 0.7318, 0.41, 0.5202, 0.4131, 0.5345, 0.4165, 0.5345, 0.4156, 0.5202, 0.4245, 0.5202, 0.4218, 0.5345, 0.4218, 0.5774, 0.4244, 0.5916, 0.4197, 0.5916, 0.4189, 0.5774, 0.4171, 0.5774, 0.4167, 0.5916, 0.4192, 0.5202, 0.4186, 0.5345, 0.4218, 0.5345, 0.4245, 0.5202, 0.4156, 0.5202, 0.4165, 0.5345, 0.4186, 0.5345, 0.4192, 0.5202, 0.4657, 0.7195, 0.4606, 0.6598, 0.4597, 0.6643, 0.4644, 0.7195, 0.4606, 0.6598, 0.4483, 0.6351, 0.4483, 0.6414, 0.4597, 0.6643, 0.4483, 0.6351, 0.436, 0.6598, 0.4369, 0.6643, 0.4483, 0.6414, 0.436, 0.6598, 0.4309, 0.7195, 0.4322, 0.7195, 0.4369, 0.6643, 0.4309, 0.7195, 0.436, 0.7792, 0.4369, 0.7747, 0.4322, 0.7195, 0.436, 0.7792, 0.4483, 0.8039, 0.4483, 0.7976, 0.4369, 0.7747, 0.4644, 0.7195, 0.4483, 0.7195, 0.4597, 0.6643, 0.4483, 0.8039, 0.4606, 0.7792, 0.4597, 0.7747, 0.4483, 0.7976, 0.4606, 0.7792, 0.4657, 0.7195, 0.4644, 0.7195, 0.4597, 0.7747, 0.4362, 0.7976, 0.4362, 0.7976, 0.4266, 0.7747, 0.4266, 0.7747, 0.4597, 0.7747, 0.4644, 0.7195, 0.4657, 0.7195, 0.4606, 0.7792, 0.4483, 0.7976, 0.4597, 0.7747, 0.4606, 0.7792, 0.4483, 0.8039, 0.4369, 0.7747, 0.4483, 0.7976, 0.4483, 0.8039, 0.436, 0.7792, 0.4322, 0.7195, 0.4369, 0.7747, 0.436, 0.7792, 0.4309, 0.7195, 0.4369, 0.6643, 0.4322, 0.7195, 0.4309, 0.7195, 0.436, 0.6598, 0.4483, 0.6414, 0.4369, 0.6643, 0.436, 0.6598, 0.4483, 0.6351, 0.4597, 0.6643, 0.4483, 0.6414, 0.4483, 0.6351, 0.4606, 0.6598, 0.4644, 0.7195, 0.4597, 0.6643, 0.4606, 0.6598, 0.4657, 0.7195, 0.4506, 0.7195, 0.4464, 0.6605, 0.4457, 0.6643, 0.4497, 0.7195, 0.4464, 0.6605, 0.4362, 0.6361, 0.4362, 0.6414, 0.4457, 0.6643, 0.4362, 0.6361, 0.426, 0.6605, 0.4266, 0.6643, 0.4362, 0.6414, 0.426, 0.6605, 0.4217, 0.7195, 0.4227, 0.7195, 0.4266, 0.6643, 0.4217, 0.7195, 0.426, 0.7785, 0.4266, 0.7747, 0.4227, 0.7195, 0.426, 0.7785, 0.4362, 0.8029, 0.4362, 0.7976, 0.4266, 0.7747, 0.4497, 0.7195, 0.4362, 0.7195, 0.4457, 0.6643, 0.4362, 0.8029, 0.4464, 0.7785, 0.4457, 0.7747, 0.4362, 0.7976, 0.4464, 0.7785, 0.4506, 0.7195, 0.4497, 0.7195, 0.4457, 0.7747, 0.4457, 0.7747, 0.4497, 0.7195, 0.4506, 0.7195, 0.4464, 0.7785, 0.4362, 0.7976, 0.4457, 0.7747, 0.4464, 0.7785, 0.4362, 0.8029, 0.4266, 0.7747, 0.4362, 0.7976, 0.4362, 0.8029, 0.426, 0.7785, 0.4227, 0.7195, 0.4266, 0.7747, 0.426, 0.7785, 0.4217, 0.7195, 0.4266, 0.6643, 0.4227, 0.7195, 0.4217, 0.7195, 0.426, 0.6605, 0.4362, 0.6414, 0.4266, 0.6643, 0.426, 0.6605, 0.4362, 0.6361, 0.4457, 0.6643, 0.4362, 0.6414, 0.4362, 0.6361, 0.4464, 0.6605, 0.4497, 0.7195, 0.4457, 0.6643, 0.4464, 0.6605, 0.4506, 0.7195, 0.4483, 0.7976, 0.4483, 0.7976, 0.4369, 0.7747, 0.4369, 0.7747, 0.4369, 0.6643, 0.4369, 0.6643, 0.4483, 0.6414, 0.4483, 0.6414, 0.4597, 0.6643, 0.4597, 0.6643, 0.4644, 0.7195, 0.4644, 0.7195, 0.4644, 0.7195, 0.4644, 0.7195, 0.4597, 0.7747, 0.4597, 0.7747, 0.4369, 0.7747, 0.4369, 0.7747, 0.4322, 0.7195, 0.4322, 0.7195, 0.4483, 0.6414, 0.4483, 0.6414, 0.4597, 0.6643, 0.4597, 0.6643, 0.4597, 0.7747, 0.4597, 0.7747, 0.4483, 0.7976, 0.4483, 0.7976, 0.4322, 0.7195, 0.4322, 0.7195, 0.4369, 0.6643, 0.4369, 0.6643, 0.4597, 0.6643, 0.4483, 0.7195, 0.4483, 0.6414, 0.4483, 0.6414, 0.4483, 0.7195, 0.4369, 0.6643, 0.4369, 0.6643, 0.4483, 0.7195, 0.4322, 0.7195, 0.4322, 0.7195, 0.4483, 0.7195, 0.4369, 0.7747, 0.4369, 0.7747, 0.4483, 0.7195, 0.4483, 0.7976, 0.4483, 0.7976, 0.4483, 0.7195, 0.4597, 0.7747, 0.4597, 0.7747, 0.4483, 0.7195, 0.4644, 0.7195, 0.4266, 0.6643, 0.4266, 0.6643, 0.4362, 0.6414, 0.4362, 0.6414, 0.4457, 0.6643, 0.4457, 0.6643, 0.4497, 0.7195, 0.4497, 0.7195, 0.4497, 0.7195, 0.4497, 0.7195, 0.4457, 0.7747, 0.4457, 0.7747, 0.4266, 0.7747, 0.4266, 0.7747, 0.4227, 0.7195, 0.4227, 0.7195, 0.4362, 0.6414, 0.4362, 0.6414, 0.4457, 0.6643, 0.4457, 0.6643, 0.4457, 0.7747, 0.4457, 0.7747, 0.4362, 0.7976, 0.4362, 0.7976, 0.4227, 0.7195, 0.4227, 0.7195, 0.4266, 0.6643, 0.4266, 0.6643, 0.4457, 0.6643, 0.4362, 0.7195, 0.4362, 0.6414, 0.4362, 0.6414, 0.4362, 0.7195, 0.4266, 0.6643, 0.4266, 0.6643, 0.4362, 0.7195, 0.4227, 0.7195, 0.4227, 0.7195, 0.4362, 0.7195, 0.4266, 0.7747, 0.4266, 0.7747, 0.4362, 0.7195, 0.4362, 0.7976, 0.4362, 0.7976, 0.4362, 0.7195, 0.4457, 0.7747, 0.4457, 0.7747, 0.4362, 0.7195, 0.4497, 0.7195, 0.9464, 0.2954, 0.935, 0.3506, 0.9511, 0.3506, 0.9511, 0.3506, 0.935, 0.3506, 0.9464, 0.4057, 0.9464, 0.4057, 0.935, 0.3506, 0.935, 0.4286, 0.935, 0.4286, 0.935, 0.3506, 0.9236, 0.4057, 0.9236, 0.4057, 0.935, 0.3506, 0.9189, 0.3506, 0.9189, 0.3506, 0.935, 0.3506, 0.9236, 0.2954, 0.9236, 0.2954, 0.935, 0.3506, 0.935, 0.2725, 0.935, 0.2725, 0.935, 0.3506, 0.9464, 0.2954, 0.9325, 0.2953, 0.9229, 0.3506, 0.9364, 0.3506, 0.9364, 0.3506, 0.9229, 0.3506, 0.9325, 0.4058, 0.9325, 0.4058, 0.9229, 0.3506, 0.9229, 0.4286, 0.9229, 0.4286, 0.9229, 0.3506, 0.9134, 0.4058, 0.9134, 0.4058, 0.9229, 0.3506, 0.9094, 0.3506, 0.9094, 0.3506, 0.9229, 0.3506, 0.9134, 0.2953, 0.9134, 0.2953, 0.9229, 0.3506, 0.9229, 0.2725, 0.9229, 0.2725, 0.9229, 0.3506, 0.9325, 0.2953])
me_cube_002.materials.append(mat_material_001)
me_cube_002.use_remesh_fix_poles = True
me_cube_002.use_remesh_preserve_attributes = False
me_cube_002.use_mirror_vertex_groups = False
me_cube_002.update()
me_cube_005 = bpy.data.meshes.new('Cube.005')
me_cube_005.from_pydata([(1.0, 2.093, 3.119), (1.0, 2.093, 0.112), (1.0, -0.1371, 1.992), (1.0, -0.1389, 0.112), (-1.0, 2.093, 3.119), (-1.0, 2.093, 0.112), (-1.0, -0.1371, 1.992), (-1.0, -0.1389, 0.112), (-1.0, 1.839, 0.112), (1.0, 1.839, 1.992), (-1.0, 1.839, 1.992), (1.0, 1.839, 0.112), (1.0, 2.643, 0.112), (-1.0, 2.643, 0.112), (1.0, 2.643, 3.119), (-1.0, 2.643, 3.119), (0.848, -0.1371, 1.992), (-0.848, -0.1371, 1.992), (0.8568, 1.839, 1.992), (-0.8568, 1.839, 1.992), (-0.8568, 2.093, 3.119), (0.8568, 2.093, 3.119), (-0.8568, 2.478, 3.119), (0.8568, 2.478, 3.119), (0.848, -0.1371, 0.675), (-0.848, -0.1371, 0.675), (0.8568, 1.839, 0.675), (-0.8568, 1.839, 0.675), (-0.8568, 2.093, 1.803), (0.8568, 2.093, 1.803), (-0.8568, 2.478, 1.803), (0.8568, 2.478, 1.803)], [], [(9, 0, 21, 18), (8, 10, 4, 5), (8, 11, 3, 7), (11, 9, 2, 3), (0, 1, 12, 14), (1, 0, 9, 11), (5, 1, 11, 8), (7, 6, 10, 8), (15, 4, 20, 22), (13, 15, 14, 12), (5, 4, 15, 13), (1, 5, 13, 12), (29, 28, 27, 26), (22, 20, 28, 30), (20, 19, 27, 28), (4, 10, 19, 20), (2, 9, 18, 16), (0, 14, 23, 21), (10, 6, 17, 19), (14, 15, 22, 23), (26, 27, 25, 24), (28, 29, 31, 30), (23, 22, 30, 31), (19, 17, 25, 27), (16, 18, 26, 24), (21, 23, 31, 29), (18, 21, 29, 26), (3, 2, 16, 24), (6, 7, 25, 17), (7, 3, 24, 25)])
me_cube_005.polygons.foreach_set('use_smooth', [True] * 30)
_uv = me_cube_005.uv_layers.new(name='UVMap')
_uv.uv.foreach_set('vector', [0.07429, 0.5477, 0.07775, 0.5951, 0.07775, 0.5951, 0.07429, 0.5477, 0.07429, 0.4687, 0.07429, 0.5477, 0.07775, 0.5951, 0.07775, 0.4687, 0.07429, 0.4687, 0.07429, 0.4687, 0.04738, 0.4687, 0.04738, 0.4687, 0.07429, 0.4687, 0.07429, 0.5477, 0.0474, 0.5477, 0.04738, 0.4687, 0.07775, 0.5951, 0.07775, 0.4687, 0.08523, 0.4687, 0.08523, 0.5951, 0.07775, 0.4687, 0.07775, 0.5951, 0.07429, 0.5477, 0.07429, 0.4687, 0.07775, 0.4687, 0.07775, 0.4687, 0.07429, 0.4687, 0.07429, 0.4687, 0.04738, 0.4687, 0.0474, 0.5477, 0.07429, 0.5477, 0.07429, 0.4687, 0.08523, 0.5951, 0.07775, 0.5951, 0.07775, 0.5951, 0.08299, 0.5951, 0.08523, 0.4687, 0.08523, 0.5951, 0.08523, 0.5951, 0.08523, 0.4687, 0.07775, 0.4687, 0.07775, 0.5951, 0.08523, 0.5951, 0.08523, 0.4687, 0.07775, 0.4687, 0.07775, 0.4687, 0.08523, 0.4687, 0.08523, 0.4687, 0.07775, 0.5398, 0.07775, 0.5398, 0.07429, 0.4923, 0.07429, 0.4923, 0.08299, 0.5951, 0.07775, 0.5951, 0.07775, 0.5398, 0.08299, 0.5398, 0.07775, 0.5951, 0.07429, 0.5477, 0.07429, 0.4923, 0.07775, 0.5398, 0.07775, 0.5951, 0.07429, 0.5477, 0.07429, 0.5477, 0.07775, 0.5951, 0.0474, 0.5477, 0.07429, 0.5477, 0.07429, 0.5477, 0.0474, 0.5477, 0.07775, 0.5951, 0.08523, 0.5951, 0.08299, 0.5951, 0.07775, 0.5951, 0.07429, 0.5477, 0.0474, 0.5477, 0.0474, 0.5477, 0.07429, 0.5477, 0.08523, 0.5951, 0.08523, 0.5951, 0.08299, 0.5951, 0.08299, 0.5951, 0.07429, 0.4923, 0.07429, 0.4923, 0.0474, 0.4923, 0.0474, 0.4923, 0.07775, 0.5398, 0.07775, 0.5398, 0.08299, 0.5398, 0.08299, 0.5398, 0.08299, 0.5951, 0.08299, 0.5951, 0.08299, 0.5398, 0.08299, 0.5398, 0.07429, 0.5477, 0.0474, 0.5477, 0.0474, 0.4923, 0.07429, 0.4923, 0.0474, 0.5477, 0.07429, 0.5477, 0.07429, 0.4923, 0.0474, 0.4923, 0.07775, 0.5951, 0.08299, 0.5951, 0.08299, 0.5398, 0.07775, 0.5398, 0.07429, 0.5477, 0.07775, 0.5951, 0.07775, 0.5398, 0.07429, 0.4923, 0.04738, 0.4687, 0.0474, 0.5477, 0.0474, 0.5477, 0.0474, 0.4923, 0.0474, 0.5477, 0.04738, 0.4687, 0.0474, 0.4923, 0.0474, 0.5477, 0.04738, 0.4687, 0.04738, 0.4687, 0.0474, 0.4923, 0.0474, 0.4923])
me_cube_005.materials.append(mat_material_001)
me_cube_005.use_remesh_fix_poles = True
me_cube_005.use_remesh_preserve_attributes = False
me_cube_005.use_mirror_vertex_groups = False
me_cube_005.update()
me_cube_007 = bpy.data.meshes.new('Cube.007')
me_cube_007.from_pydata([(-1.0, -4.777, -3.86), (-1.0, -5.381, -2.93), (1.0, -5.381, -2.93), (1.0, -4.777, -3.86), (-1.0, 10.97, -1.99), (1.0, 10.97, -1.99), (-1.0, 11.01, -3.102), (-1.0, 10.31, -3.826), (1.0, 10.31, -3.826), (1.0, 11.01, -3.102), (-1.0, -2.758, 1.069), (-1.0, -1.559, 1.716), (-1.0, 0.3798, 1.716), (-1.0, 1.879, 1.443), (1.0, -1.559, 1.716), (1.0, -2.758, 1.069), (1.0, 1.879, 1.443), (1.0, 0.3798, 1.716), (-1.225, 0.5638, -2.351), (-1.196, 0.5612, -1.221), (-0.4176, 11.75, -2.345), (-0.3884, 11.75, -1.216), (-1.705, 0.5985, -2.338), (-1.676, 0.5958, -1.209), (-1.384, 11.98, -2.32), (-1.354, 11.98, -1.19), (-1.111, 5.729, -1.947), (-1.105, 5.6, -1.367), (-0.6333, 11.85, -0.5808), (-0.6276, 11.72, -0.001541), (-1.482, 5.756, -1.937), (-1.476, 5.626, -1.358), (-1.225, 11.9, -0.5654), (-1.22, 11.77, 0.01386), (-1.0, -3.105, -2.378), (-1.0, -2.681, -3.03), (-1.0, 7.894, -3.006), (-1.0, 8.384, -2.499), (-1.0, 8.358, -1.72), (-1.0, 1.984, 0.6866), (-1.0, 0.9334, 0.8783), (-1.0, -0.4257, 0.8783), (-1.0, -1.266, 0.4245), (9.295, -4.777, -3.86), (9.295, -5.381, -2.93), (7.295, -5.381, -2.93), (7.295, -4.777, -3.86), (9.295, 10.97, -1.99), (7.295, 10.97, -1.99), (9.295, 11.01, -3.102), (9.295, 10.31, -3.826), (7.295, 10.31, -3.826), (7.295, 11.01, -3.102), (9.295, -2.758, 1.069), (9.295, -1.559, 1.716), (9.295, 0.3798, 1.716), (9.295, 1.879, 1.443), (7.295, -1.559, 1.716), (7.295, -2.758, 1.069), (7.295, 1.879, 1.443), (7.295, 0.3798, 1.716), (9.52, 0.5638, -2.351), (9.491, 0.5612, -1.221), (8.713, 11.75, -2.345), (8.684, 11.75, -1.216), (10.0, 0.5985, -2.338), (9.971, 0.5958, -1.209), (9.679, 11.98, -2.32), (9.65, 11.98, -1.19), (9.406, 5.729, -1.947), (9.4, 5.6, -1.367), (8.929, 11.85, -0.5808), (8.923, 11.72, -0.001541), (9.777, 5.756, -1.937), (9.771, 5.626, -1.358), (9.521, 11.9, -0.5654), (9.515, 11.77, 0.01386), (9.295, -3.105, -2.378), (9.295, -2.681, -3.03), (9.295, 7.894, -3.006), (9.295, 8.384, -2.499), (9.295, 8.358, -1.72), (9.295, 1.984, 0.6866), (9.295, 0.9334, 0.8783), (9.295, -0.4257, 0.8783), (9.295, -1.266, 0.4245), (0.1716, 10.63, 2.085), (0.1716, -2.888, 3.622), (0.1716, 3.363, 2.775), (0.1716, -2.888, 7.149), (0.1716, 3.363, 7.149), (1.038, 11.46, 1.613), (1.038, 11.46, -1.402), (0.8981, -2.317, 7.668), (0.8981, 2.792, 7.668), (1.403, 3.363, 3.452), (1.403, 3.363, 6.471), (0.1716, -1.822, 4.151), (0.1716, 2.298, 3.593), (0.1716, -1.822, 6.475), (0.1716, 2.298, 6.475), (1.524, -2.888, 4.222), (1.524, -2.888, 6.549), (0.1716, -5.239, -1.135), (0.1716, -5.272, 1.312), (0.1716, -4.623, 2.504), (0.8765, 10.63, -1.873), (0.1716, 10.63, -1.168), (0.6456, 11.08, -1.615), (0.8765, 3.363, -1.873), (0.1716, 3.363, -1.168), (0.8765, -2.888, -1.873), (0.1716, -2.888, -1.168), (0.8765, -4.5, -1.873), (-1.449, 11.59, -3.606), (-1.449, 11.59, 0.7158), (-1.449, 14.26, -3.606), (-1.449, 12.53, 0.7158), (0.8743, 14.26, -3.606), (0.8743, 12.53, 1.887), (0.8743, 11.59, -3.606), (0.8743, 11.59, 1.887), (-1.449, 11.59, -2.984), (-1.449, 13.07, -2.984), (0.8743, 11.59, -2.815), (-1.449, 14.26, -3.902), (-1.449, 11.59, -3.902), (0.8743, 14.26, -3.902), (0.8743, 11.59, -3.902), (-1.085, 13.11, -2.771), (-1.085, 14.11, -3.296), (0.8743, 14.11, -3.296), (0.8743, 12.65, 1.337), (-1.085, 12.65, 0.3491), (0.8743, 13.11, -2.629), (8.124, 10.63, 2.085), (8.124, -2.888, 3.622), (8.124, 3.363, 2.775), (8.124, -2.888, 7.149), (8.124, 3.363, 7.149), (7.258, 11.46, 1.613), (7.258, 11.46, -1.402), (7.397, -2.317, 7.668), (7.397, 2.792, 7.668), (6.892, 3.363, 3.452), (6.892, 3.363, 6.471), (8.124, -1.822, 4.151), (8.124, 2.298, 3.593), (8.124, -1.822, 6.475), (8.124, 2.298, 6.475), (6.771, -2.888, 4.222), (6.771, -2.888, 6.549), (8.124, -5.239, -1.135), (8.124, -5.272, 1.312), (8.124, -4.623, 2.504), (4.148, 10.63, -1.873), (4.148, 10.63, 2.085), (4.148, 3.363, 2.775), (4.148, -2.888, 3.622), (4.148, 3.363, -1.873), (4.148, -2.888, -1.873), (4.148, 3.363, 7.149), (4.148, -2.888, 7.149), (4.148, 11.46, -1.402), (4.148, 11.46, 1.613), (4.148, 2.792, 7.668), (4.148, -2.317, 7.668), (4.148, 3.363, 3.452), (4.148, 3.363, 6.471), (4.148, -2.888, 4.222), (4.148, -2.888, 6.549), (4.148, -4.5, -1.873), (4.148, -5.272, -1.101), (4.148, -4.623, 2.504), (4.148, -5.272, 1.312), (7.419, 10.63, -1.873), (8.124, 10.63, -1.168), (7.65, 11.08, -1.615), (7.419, 3.363, -1.873), (8.124, 3.363, -1.168), (7.419, -2.888, -1.873), (8.124, -2.888, -1.168), (7.419, -4.5, -1.873), (9.744, 11.59, -3.606), (9.744, 11.59, 0.7158), (9.744, 14.26, -3.606), (9.744, 12.53, 0.7158), (4.148, 11.59, -3.606), (4.148, 11.59, 2.151), (4.148, 14.26, -3.606), (4.148, 12.53, 2.151), (7.421, 14.26, -3.606), (7.421, 12.53, 1.887), (7.421, 11.59, -3.606), (7.421, 11.59, 1.887), (9.744, 11.59, -2.984), (9.744, 13.07, -2.984), (4.148, 11.59, -2.777), (7.421, 11.59, -2.815), (9.744, 14.26, -3.902), (9.744, 11.59, -3.902), (7.421, 14.26, -3.902), (4.148, 11.59, -3.902), (4.148, 14.26, -3.902), (7.421, 11.59, -3.902), (9.38, 13.11, -2.771), (9.38, 14.11, -3.296), (7.421, 14.11, -3.296), (7.421, 12.65, 1.337), (4.148, 12.65, 1.56), (4.148, 13.11, -2.597), (4.148, 14.11, -3.296), (9.38, 12.65, 0.3491), (7.421, 13.11, -2.629), (0.7238, 9.214, 0.2066), (0.7238, 9.214, 4.349), (0.7238, 9.932, 0.2066), (0.7238, 9.932, 4.349), (1.442, 9.214, 0.2066), (1.442, 9.214, 4.349), (1.442, 9.932, 0.2066), (1.442, 9.932, 4.349)], [], [(4, 13, 16, 5), (8, 9, 5, 16, 17, 14, 15, 2, 3), (2, 15, 10, 1), (0, 3, 2, 1), (17, 12, 11, 14), (7, 8, 3, 0), (8, 7, 6, 9), (9, 6, 4, 5), (12, 17, 16, 13), (14, 11, 10, 15), (0, 1, 34, 35), (18, 20, 21, 19), (20, 24, 25, 21), (24, 22, 23, 25), (22, 18, 19, 23), (20, 18, 22, 24), (25, 23, 19, 21), (26, 28, 29, 27), (28, 32, 33, 29), (32, 30, 31, 33), (30, 26, 27, 31), (28, 26, 30, 32), (33, 31, 27, 29), (35, 34, 42, 41, 40, 39, 38, 37, 36), (6, 7, 36, 37), (1, 10, 42, 34), (7, 0, 35, 36), (11, 12, 40, 41), (10, 11, 41, 42), (13, 4, 38, 39), (12, 13, 39, 40), (4, 6, 37, 38), (47, 48, 59, 56), (51, 46, 45, 58, 57, 60, 59, 48, 52), (45, 44, 53, 58), (43, 44, 45, 46), (60, 57, 54, 55), (50, 43, 46, 51), (51, 52, 49, 50), (52, 48, 47, 49), (55, 56, 59, 60), (57, 58, 53, 54), (43, 78, 77, 44), (61, 62, 64, 63), (63, 64, 68, 67), (67, 68, 66, 65), (65, 66, 62, 61), (63, 67, 65, 61), (68, 64, 62, 66), (69, 70, 72, 71), (71, 72, 76, 75), (75, 76, 74, 73), (73, 74, 70, 69), (71, 75, 73, 69), (76, 72, 70, 74), (78, 79, 80, 81, 82, 83, 84, 85, 77), (49, 80, 79, 50), (44, 77, 85, 53), (50, 79, 78, 43), (54, 84, 83, 55), (53, 85, 84, 54), (56, 82, 81, 47), (55, 83, 82, 56), (47, 81, 80, 49), (155, 106, 108, 92, 163), (158, 87, 105, 173), (156, 86, 88, 157), (172, 174, 104, 103), (111, 160, 171, 113), (162, 89, 102, 170), (90, 88, 98, 100), (106, 155, 159, 109), (109, 159, 160, 111), (165, 94, 93, 166), (161, 90, 94, 165), (90, 89, 93, 94), (167, 95, 96, 168), (157, 88, 95, 167), (88, 90, 96, 95), (98, 97, 99, 100), (89, 90, 100, 99), (88, 87, 97, 98), (87, 89, 99, 97), (89, 87, 101, 102), (173, 105, 104, 174), (103, 113, 171, 172), (103, 104, 105), (87, 158, 169, 101), (101, 169, 170, 102), (90, 161, 168, 96), (92, 91, 164, 163), (89, 162, 166, 93), (112, 87, 88, 110), (110, 88, 86, 107), (112, 105, 87), (86, 156, 164, 91), (106, 107, 108), (106, 109, 110, 107), (109, 111, 112, 110), (111, 113, 103, 112), (107, 86, 91), (108, 107, 91, 92), (103, 105, 112), (122, 115, 117, 123), (189, 118, 131, 211), (124, 121, 115, 122), (120, 114, 126, 128), (119, 117, 115, 121), (190, 119, 121, 188), (114, 116, 125, 126), (197, 188, 121, 124), (116, 123, 129, 130), (119, 190, 209, 132), (187, 197, 124, 120), (120, 124, 122, 114), (117, 119, 132, 133), (114, 122, 123, 116), (127, 203, 202, 128), (125, 127, 128, 126), (118, 189, 203, 127), (187, 120, 128, 202), (116, 118, 127, 125), (134, 132, 209, 210), (129, 133, 132, 134), (130, 129, 134, 131), (131, 134, 210, 211), (123, 117, 133, 129), (118, 116, 130, 131), (155, 163, 141, 177, 175), (158, 173, 154, 136), (156, 157, 137, 135), (172, 152, 153, 174), (180, 182, 171, 160), (162, 170, 151, 138), (139, 149, 147, 137), (175, 178, 159, 155), (178, 180, 160, 159), (165, 166, 142, 143), (161, 165, 143, 139), (139, 143, 142, 138), (167, 168, 145, 144), (157, 167, 144, 137), (137, 144, 145, 139), (147, 149, 148, 146), (138, 148, 149, 139), (137, 147, 146, 136), (136, 146, 148, 138), (138, 151, 150, 136), (173, 174, 153, 154), (152, 172, 171, 182), (152, 154, 153), (136, 150, 169, 158), (150, 151, 170, 169), (139, 145, 168, 161), (141, 163, 164, 140), (138, 142, 166, 162), (181, 179, 137, 136), (179, 176, 135, 137), (181, 136, 154), (135, 140, 164, 156), (175, 177, 176), (175, 176, 179, 178), (178, 179, 181, 180), (180, 181, 152, 182), (176, 140, 135), (177, 141, 140, 176), (152, 181, 154), (195, 196, 186, 184), (189, 211, 207, 191), (198, 195, 184, 194), (193, 204, 200, 183), (192, 194, 184, 186), (190, 188, 194, 192), (183, 200, 199, 185), (197, 198, 194, 188), (185, 206, 205, 196), (192, 208, 209, 190), (187, 193, 198, 197), (193, 183, 195, 198), (186, 212, 208, 192), (183, 185, 196, 195), (201, 204, 202, 203), (199, 200, 204, 201), (191, 201, 203, 189), (187, 202, 204, 193), (185, 199, 201, 191), (213, 210, 209, 208), (205, 213, 208, 212), (206, 207, 213, 205), (207, 211, 210, 213), (196, 205, 212, 186), (191, 207, 206, 185), (214, 215, 217, 216), (216, 217, 221, 220), (220, 221, 219, 218), (218, 219, 215, 214), (216, 220, 218, 214), (221, 217, 215, 219)])
me_cube_007.polygons.foreach_set('use_smooth', [True] * 198)
_uv = me_cube_007.uv_layers.new(name='UVMap')
_uv.uv.foreach_set('vector', [0.5424, 0.3154, 0.5565, 0.4108, 0.5565, 0.4108, 0.5424, 0.3154, 0.5434, 0.2644, 0.5423, 0.2846, 0.5424, 0.3154, 0.5565, 0.4108, 0.5589, 0.4184, 0.5619, 0.4184, 0.5637, 0.4004, 0.5678, 0.2893, 0.5669, 0.2635, 0.5678, 0.2893, 0.5637, 0.4004, 0.5637, 0.4004, 0.5678, 0.2893, 0.5669, 0.2635, 0.5669, 0.2635, 0.5678, 0.2893, 0.5678, 0.2893, 0.5589, 0.4184, 0.5589, 0.4184, 0.5619, 0.4184, 0.5619, 0.4184, 0.5434, 0.2644, 0.5434, 0.2644, 0.5669, 0.2635, 0.5669, 0.2635, 0.5434, 0.2644, 0.5434, 0.2644, 0.5423, 0.2846, 0.5423, 0.2846, 0.5423, 0.2846, 0.5423, 0.2846, 0.5424, 0.3154, 0.5424, 0.3154, 0.5589, 0.4184, 0.5589, 0.4184, 0.5565, 0.4108, 0.5565, 0.4108, 0.5619, 0.4184, 0.5619, 0.4184, 0.5637, 0.4004, 0.5637, 0.4004, 0.5669, 0.2635, 0.5678, 0.2893, 0.5678, 0.2893, 0.5669, 0.2635, 0.09471, 0.4481, 0.04761, 0.4485, 0.04762, 0.5242, 0.09472, 0.5238, 0.04761, 0.4485, 0.04665, 0.4502, 0.04666, 0.5259, 0.04762, 0.5242, 0.04665, 0.4502, 0.09456, 0.449, 0.09457, 0.5247, 0.04666, 0.5259, 0.09456, 0.449, 0.09471, 0.4481, 0.09472, 0.5238, 0.09457, 0.5247, 0.04761, 0.4485, 0.09471, 0.4481, 0.09456, 0.449, 0.04665, 0.4502, 0.04666, 0.5259, 0.09457, 0.5247, 0.09472, 0.5238, 0.04762, 0.5242, 0.07296, 0.4752, 0.04718, 0.5668, 0.04773, 0.6056, 0.07351, 0.5141, 0.04718, 0.5668, 0.047, 0.5678, 0.04755, 0.6066, 0.04773, 0.6056, 0.047, 0.5678, 0.07285, 0.4759, 0.0734, 0.5147, 0.04755, 0.6066, 0.07285, 0.4759, 0.07296, 0.4752, 0.07351, 0.5141, 0.0734, 0.5147, 0.04718, 0.5668, 0.07296, 0.4752, 0.07285, 0.4759, 0.047, 0.5678, 0.04755, 0.6066, 0.0734, 0.5147, 0.07351, 0.5141, 0.04773, 0.6056, 0.9556, 0.2585, 0.9566, 0.2844, 0.9525, 0.3954, 0.9506, 0.4134, 0.9476, 0.4134, 0.9453, 0.4058, 0.9311, 0.3105, 0.9311, 0.2796, 0.9322, 0.2595, 0.5423, 0.2846, 0.5434, 0.2644, 0.5434, 0.2644, 0.5423, 0.2846, 0.5678, 0.2893, 0.5637, 0.4004, 0.5637, 0.4004, 0.5678, 0.2893, 0.5434, 0.2644, 0.5669, 0.2635, 0.5669, 0.2635, 0.5434, 0.2644, 0.5619, 0.4184, 0.5589, 0.4184, 0.5589, 0.4184, 0.5619, 0.4184, 0.5637, 0.4004, 0.5619, 0.4184, 0.5619, 0.4184, 0.5637, 0.4004, 0.5565, 0.4108, 0.5424, 0.3154, 0.5424, 0.3154, 0.5565, 0.4108, 0.5589, 0.4184, 0.5565, 0.4108, 0.5565, 0.4108, 0.5589, 0.4184, 0.5424, 0.3154, 0.5423, 0.2846, 0.5423, 0.2846, 0.5424, 0.3154, 0.5424, 0.3154, 0.5424, 0.3154, 0.5565, 0.4108, 0.5565, 0.4108, 0.5434, 0.2644, 0.5669, 0.2635, 0.5678, 0.2893, 0.5637, 0.4004, 0.5619, 0.4184, 0.5589, 0.4184, 0.5565, 0.4108, 0.5424, 0.3154, 0.5423, 0.2846, 0.5678, 0.2893, 0.5678, 0.2893, 0.5637, 0.4004, 0.5637, 0.4004, 0.5669, 0.2635, 0.5678, 0.2893, 0.5678, 0.2893, 0.5669, 0.2635, 0.5589, 0.4184, 0.5619, 0.4184, 0.5619, 0.4184, 0.5589, 0.4184, 0.5434, 0.2644, 0.5669, 0.2635, 0.5669, 0.2635, 0.5434, 0.2644, 0.5434, 0.2644, 0.5423, 0.2846, 0.5423, 0.2846, 0.5434, 0.2644, 0.5423, 0.2846, 0.5424, 0.3154, 0.5424, 0.3154, 0.5423, 0.2846, 0.5589, 0.4184, 0.5565, 0.4108, 0.5565, 0.4108, 0.5589, 0.4184, 0.5619, 0.4184, 0.5637, 0.4004, 0.5637, 0.4004, 0.5619, 0.4184, 0.5669, 0.2635, 0.5669, 0.2635, 0.5678, 0.2893, 0.5678, 0.2893, 0.09471, 0.4481, 0.09472, 0.5238, 0.04762, 0.5242, 0.04761, 0.4485, 0.04761, 0.4485, 0.04762, 0.5242, 0.04666, 0.5259, 0.04665, 0.4502, 0.04665, 0.4502, 0.04666, 0.5259, 0.09457, 0.5247, 0.09456, 0.449, 0.09456, 0.449, 0.09457, 0.5247, 0.09472, 0.5238, 0.09471, 0.4481, 0.04761, 0.4485, 0.04665, 0.4502, 0.09456, 0.449, 0.09471, 0.4481, 0.04666, 0.5259, 0.04762, 0.5242, 0.09472, 0.5238, 0.09457, 0.5247, 0.07296, 0.4752, 0.07351, 0.5141, 0.04773, 0.6056, 0.04718, 0.5668, 0.04718, 0.5668, 0.04773, 0.6056, 0.04755, 0.6066, 0.047, 0.5678, 0.047, 0.5678, 0.04755, 0.6066, 0.0734, 0.5147, 0.07285, 0.4759, 0.07285, 0.4759, 0.0734, 0.5147, 0.07351, 0.5141, 0.07296, 0.4752, 0.04718, 0.5668, 0.047, 0.5678, 0.07285, 0.4759, 0.07296, 0.4752, 0.04755, 0.6066, 0.04773, 0.6056, 0.07351, 0.5141, 0.0734, 0.5147, 0.9556, 0.2585, 0.9322, 0.2595, 0.9311, 0.2796, 0.9311, 0.3105, 0.9453, 0.4058, 0.9476, 0.4134, 0.9506, 0.4134, 0.9525, 0.3954, 0.9566, 0.2844, 0.5423, 0.2846, 0.5423, 0.2846, 0.5434, 0.2644, 0.5434, 0.2644, 0.5678, 0.2893, 0.5678, 0.2893, 0.5637, 0.4004, 0.5637, 0.4004, 0.5434, 0.2644, 0.5434, 0.2644, 0.5669, 0.2635, 0.5669, 0.2635, 0.5619, 0.4184, 0.5619, 0.4184, 0.5589, 0.4184, 0.5589, 0.4184, 0.5637, 0.4004, 0.5637, 0.4004, 0.5619, 0.4184, 0.5619, 0.4184, 0.5565, 0.4108, 0.5565, 0.4108, 0.5424, 0.3154, 0.5424, 0.3154, 0.5589, 0.4184, 0.5589, 0.4184, 0.5565, 0.4108, 0.5565, 0.4108, 0.5424, 0.3154, 0.5424, 0.3154, 0.5423, 0.2846, 0.5423, 0.2846, 0.05001, 0.5339, 0.05001, 0.5339, 0.04954, 0.5358, 0.04915, 0.5373, 0.04915, 0.5373, 0.06409, 0.5738, 0.06409, 0.5738, 0.0659, 0.5657, 0.0659, 0.5657, 0.05001, 0.5626, 0.05001, 0.5626, 0.05758, 0.5676, 0.05758, 0.5676, 0.06658, 0.5395, 0.06658, 0.557, 0.06658, 0.557, 0.06654, 0.5393, 0.06409, 0.5339, 0.06409, 0.5339, 0.06577, 0.5339, 0.06577, 0.5339, 0.06409, 0.5994, 0.06409, 0.5994, 0.06409, 0.595, 0.06409, 0.595, 0.05758, 0.5994, 0.05758, 0.5676, 0.05869, 0.5736, 0.05869, 0.5945, 0.05001, 0.5339, 0.05001, 0.5339, 0.05758, 0.5339, 0.05758, 0.5339, 0.05758, 0.5339, 0.05758, 0.5339, 0.06409, 0.5339, 0.06409, 0.5339, 0.05818, 0.6031, 0.05818, 0.6031, 0.0635, 0.6031, 0.0635, 0.6031, 0.05758, 0.5994, 0.05758, 0.5994, 0.05818, 0.6031, 0.05818, 0.6031, 0.05758, 0.5994, 0.06409, 0.5994, 0.0635, 0.6031, 0.05818, 0.6031, 0.5319, 0.4005, 0.5319, 0.4005, 0.5319, 0.4224, 0.5319, 0.4224, 0.05758, 0.5676, 0.05758, 0.5676, 0.05758, 0.5726, 0.05758, 0.5726, 0.05758, 0.5676, 0.05758, 0.5994, 0.05758, 0.5945, 0.05758, 0.5726, 0.5331, 0.4015, 0.5373, 0.4056, 0.5373, 0.4224, 0.5331, 0.4224, 0.06409, 0.5994, 0.05758, 0.5994, 0.05869, 0.5945, 0.06298, 0.5945, 0.05758, 0.5676, 0.06409, 0.5738, 0.06298, 0.5776, 0.05869, 0.5736, 0.06409, 0.5738, 0.06409, 0.5994, 0.06298, 0.5945, 0.06298, 0.5776, 0.06409, 0.5994, 0.06409, 0.5738, 0.06409, 0.5781, 0.06409, 0.595, 0.0659, 0.5657, 0.0659, 0.5657, 0.06658, 0.557, 0.06658, 0.557, 0.06654, 0.5393, 0.06577, 0.5339, 0.06577, 0.5339, 0.06658, 0.5395, 0.06654, 0.5393, 0.06658, 0.557, 0.0659, 0.5657, 0.06409, 0.5738, 0.06409, 0.5738, 0.06409, 0.5781, 0.06409, 0.5781, 0.5385, 0.4061, 0.5385, 0.4061, 0.5385, 0.423, 0.5385, 0.423, 0.05758, 0.5994, 0.05758, 0.5994, 0.05758, 0.5945, 0.05758, 0.5945, 0.5531, 0.3791, 0.5531, 0.401, 0.5531, 0.401, 0.5531, 0.3791, 0.06409, 0.5994, 0.06409, 0.5994, 0.0635, 0.6031, 0.0635, 0.6031, 0.06409, 0.539, 0.06409, 0.5738, 0.05758, 0.5676, 0.05758, 0.539, 0.05758, 0.539, 0.05758, 0.5676, 0.05001, 0.5626, 0.05001, 0.539, 0.06409, 0.539, 0.0659, 0.5657, 0.06409, 0.5738, 0.05001, 0.5626, 0.05001, 0.5626, 0.04915, 0.5592, 0.04915, 0.5592, 0.05001, 0.5339, 0.05001, 0.539, 0.04954, 0.5358, 0.05001, 0.5339, 0.05758, 0.5339, 0.05758, 0.539, 0.05001, 0.539, 0.05758, 0.5339, 0.06409, 0.5339, 0.06409, 0.539, 0.05758, 0.539, 0.06409, 0.5339, 0.06577, 0.5339, 0.06654, 0.5393, 0.06409, 0.539, 0.05001, 0.539, 0.05001, 0.5626, 0.04915, 0.5592, 0.04954, 0.5358, 0.05001, 0.539, 0.04915, 0.5592, 0.04915, 0.5373, 0.06654, 0.5393, 0.0659, 0.5657, 0.06409, 0.539, 0.928, 0.3895, 0.928, 0.4163, 0.927, 0.4163, 0.9264, 0.3895, 0.9252, 0.3849, 0.9252, 0.3849, 0.9253, 0.3872, 0.9253, 0.3872, 0.928, 0.3907, 0.928, 0.4248, 0.928, 0.4163, 0.928, 0.3895, 0.928, 0.3849, 0.928, 0.3849, 0.928, 0.3828, 0.928, 0.3828, 0.927, 0.4248, 0.927, 0.4163, 0.928, 0.4163, 0.928, 0.4248, 0.927, 0.4267, 0.927, 0.4248, 0.928, 0.4248, 0.928, 0.4267, 0.928, 0.3849, 0.9252, 0.3849, 0.9252, 0.3828, 0.928, 0.3828, 0.928, 0.391, 0.928, 0.4267, 0.928, 0.4248, 0.928, 0.3907, 0.9252, 0.3849, 0.9264, 0.3895, 0.9264, 0.391, 0.9253, 0.3872, 0.927, 0.4248, 0.927, 0.4267, 0.9269, 0.4224, 0.9269, 0.4208, 0.928, 0.3849, 0.928, 0.391, 0.928, 0.3907, 0.928, 0.3849, 0.928, 0.3849, 0.928, 0.3907, 0.928, 0.3895, 0.928, 0.3849, 0.927, 0.4163, 0.927, 0.4248, 0.9269, 0.4208, 0.9269, 0.4136, 0.928, 0.3849, 0.928, 0.3895, 0.9264, 0.3895, 0.9252, 0.3849, 0.9252, 0.3828, 0.9252, 0.3828, 0.928, 0.3828, 0.928, 0.3828, 0.9252, 0.3828, 0.9252, 0.3828, 0.928, 0.3828, 0.928, 0.3828, 0.9252, 0.3849, 0.9252, 0.3849, 0.9252, 0.3828, 0.9252, 0.3828, 0.928, 0.3849, 0.928, 0.3849, 0.928, 0.3828, 0.928, 0.3828, 0.9252, 0.3849, 0.9252, 0.3849, 0.9252, 0.3828, 0.9252, 0.3828, 0.9264, 0.392, 0.9269, 0.4208, 0.9269, 0.4224, 0.9264, 0.3923, 0.9264, 0.391, 0.9269, 0.4136, 0.9269, 0.4208, 0.9264, 0.392, 0.9253, 0.3872, 0.9264, 0.391, 0.9264, 0.392, 0.9253, 0.3872, 0.9253, 0.3872, 0.9264, 0.392, 0.9264, 0.3923, 0.9253, 0.3872, 0.9264, 0.3895, 0.927, 0.4163, 0.9269, 0.4136, 0.9264, 0.391, 0.9252, 0.3849, 0.9252, 0.3849, 0.9253, 0.3872, 0.9253, 0.3872, 0.05001, 0.5339, 0.04915, 0.5373, 0.04915, 0.5373, 0.04954, 0.5358, 0.05001, 0.5339, 0.06409, 0.5738, 0.0659, 0.5657, 0.0659, 0.5657, 0.06409, 0.5738, 0.05001, 0.5626, 0.05758, 0.5676, 0.05758, 0.5676, 0.05001, 0.5626, 0.06658, 0.5395, 0.06654, 0.5393, 0.06658, 0.557, 0.06658, 0.557, 0.06409, 0.5339, 0.06577, 0.5339, 0.06577, 0.5339, 0.06409, 0.5339, 0.06409, 0.5994, 0.06409, 0.595, 0.06409, 0.595, 0.06409, 0.5994, 0.05758, 0.5994, 0.05869, 0.5945, 0.05869, 0.5736, 0.05758, 0.5676, 0.05001, 0.5339, 0.05758, 0.5339, 0.05758, 0.5339, 0.05001, 0.5339, 0.05758, 0.5339, 0.06409, 0.5339, 0.06409, 0.5339, 0.05758, 0.5339, 0.05818, 0.6031, 0.0635, 0.6031, 0.0635, 0.6031, 0.05818, 0.6031, 0.05758, 0.5994, 0.05818, 0.6031, 0.05818, 0.6031, 0.05758, 0.5994, 0.05758, 0.5994, 0.05818, 0.6031, 0.0635, 0.6031, 0.06409, 0.5994, 0.5319, 0.4005, 0.5319, 0.4224, 0.5319, 0.4224, 0.5319, 0.4005, 0.05758, 0.5676, 0.05758, 0.5726, 0.05758, 0.5726, 0.05758, 0.5676, 0.05758, 0.5676, 0.05758, 0.5726, 0.05758, 0.5945, 0.05758, 0.5994, 0.5331, 0.4015, 0.5331, 0.4224, 0.5373, 0.4224, 0.5373, 0.4056, 0.06409, 0.5994, 0.06298, 0.5945, 0.05869, 0.5945, 0.05758, 0.5994, 0.05758, 0.5676, 0.05869, 0.5736, 0.06298, 0.5776, 0.06409, 0.5738, 0.06409, 0.5738, 0.06298, 0.5776, 0.06298, 0.5945, 0.06409, 0.5994, 0.06409, 0.5994, 0.06409, 0.595, 0.06409, 0.5781, 0.06409, 0.5738, 0.0659, 0.5657, 0.06658, 0.557, 0.06658, 0.557, 0.0659, 0.5657, 0.06654, 0.5393, 0.06658, 0.5395, 0.06577, 0.5339, 0.06577, 0.5339, 0.06654, 0.5393, 0.0659, 0.5657, 0.06658, 0.557, 0.06409, 0.5738, 0.06409, 0.5781, 0.06409, 0.5781, 0.06409, 0.5738, 0.5385, 0.4061, 0.5385, 0.423, 0.5385, 0.423, 0.5385, 0.4061, 0.05758, 0.5994, 0.05758, 0.5945, 0.05758, 0.5945, 0.05758, 0.5994, 0.5531, 0.3791, 0.5531, 0.3791, 0.5531, 0.401, 0.5531, 0.401, 0.06409, 0.5994, 0.0635, 0.6031, 0.0635, 0.6031, 0.06409, 0.5994, 0.06409, 0.539, 0.05758, 0.539, 0.05758, 0.5676, 0.06409, 0.5738, 0.05758, 0.539, 0.05001, 0.539, 0.05001, 0.5626, 0.05758, 0.5676, 0.06409, 0.539, 0.06409, 0.5738, 0.0659, 0.5657, 0.05001, 0.5626, 0.04915, 0.5592, 0.04915, 0.5592, 0.05001, 0.5626, 0.05001, 0.5339, 0.04954, 0.5358, 0.05001, 0.539, 0.05001, 0.5339, 0.05001, 0.539, 0.05758, 0.539, 0.05758, 0.5339, 0.05758, 0.5339, 0.05758, 0.539, 0.06409, 0.539, 0.06409, 0.5339, 0.06409, 0.5339, 0.06409, 0.539, 0.06654, 0.5393, 0.06577, 0.5339, 0.05001, 0.539, 0.04915, 0.5592, 0.05001, 0.5626, 0.04954, 0.5358, 0.04915, 0.5373, 0.04915, 0.5592, 0.05001, 0.539, 0.06654, 0.5393, 0.06409, 0.539, 0.0659, 0.5657, 0.928, 0.3895, 0.9264, 0.3895, 0.927, 0.4163, 0.928, 0.4163, 0.9252, 0.3849, 0.9253, 0.3872, 0.9253, 0.3872, 0.9252, 0.3849, 0.928, 0.3907, 0.928, 0.3895, 0.928, 0.4163, 0.928, 0.4248, 0.928, 0.3849, 0.928, 0.3828, 0.928, 0.3828, 0.928, 0.3849, 0.927, 0.4248, 0.928, 0.4248, 0.928, 0.4163, 0.927, 0.4163, 0.927, 0.4267, 0.928, 0.4267, 0.928, 0.4248, 0.927, 0.4248, 0.928, 0.3849, 0.928, 0.3828, 0.9252, 0.3828, 0.9252, 0.3849, 0.928, 0.391, 0.928, 0.3907, 0.928, 0.4248, 0.928, 0.4267, 0.9252, 0.3849, 0.9253, 0.3872, 0.9264, 0.391, 0.9264, 0.3895, 0.927, 0.4248, 0.9269, 0.4208, 0.9269, 0.4224, 0.927, 0.4267, 0.928, 0.3849, 0.928, 0.3849, 0.928, 0.3907, 0.928, 0.391, 0.928, 0.3849, 0.928, 0.3849, 0.928, 0.3895, 0.928, 0.3907, 0.927, 0.4163, 0.9269, 0.4136, 0.9269, 0.4208, 0.927, 0.4248, 0.928, 0.3849, 0.9252, 0.3849, 0.9264, 0.3895, 0.928, 0.3895, 0.9252, 0.3828, 0.928, 0.3828, 0.928, 0.3828, 0.9252, 0.3828, 0.9252, 0.3828, 0.928, 0.3828, 0.928, 0.3828, 0.9252, 0.3828, 0.9252, 0.3849, 0.9252, 0.3828, 0.9252, 0.3828, 0.9252, 0.3849, 0.928, 0.3849, 0.928, 0.3828, 0.928, 0.3828, 0.928, 0.3849, 0.9252, 0.3849, 0.9252, 0.3828, 0.9252, 0.3828, 0.9252, 0.3849, 0.9264, 0.392, 0.9264, 0.3923, 0.9269, 0.4224, 0.9269, 0.4208, 0.9264, 0.391, 0.9264, 0.392, 0.9269, 0.4208, 0.9269, 0.4136, 0.9253, 0.3872, 0.9253, 0.3872, 0.9264, 0.392, 0.9264, 0.391, 0.9253, 0.3872, 0.9253, 0.3872, 0.9264, 0.3923, 0.9264, 0.392, 0.9264, 0.3895, 0.9264, 0.391, 0.9269, 0.4136, 0.927, 0.4163, 0.9252, 0.3849, 0.9253, 0.3872, 0.9253, 0.3872, 0.9252, 0.3849, 0.5678, 0.2738, 0.5678, 0.4206, 0.5651, 0.4206, 0.5651, 0.2738, 0.5651, 0.2738, 0.5651, 0.4206, 0.5651, 0.4206, 0.5651, 0.2738, 0.5651, 0.2738, 0.5651, 0.4206, 0.5678, 0.4206, 0.5678, 0.2738, 0.5678, 0.2738, 0.5678, 0.4206, 0.5678, 0.4206, 0.5678, 0.2738, 0.5651, 0.2738, 0.5651, 0.2738, 0.5678, 0.2738, 0.5678, 0.2738, 0.5651, 0.4206, 0.5651, 0.4206, 0.5678, 0.4206, 0.5678, 0.4206])
me_cube_007.materials.append(mat_material_001)
me_cube_007.use_remesh_fix_poles = True
me_cube_007.use_remesh_preserve_attributes = False
me_cube_007.use_mirror_vertex_groups = False
me_cube_007.update()

# ---- objects
ob_dumptruck = bpy.data.objects.new('DumpTruck', me_cube_002)
ob_bucket = bpy.data.objects.new('Bucket', me_cube_005)
ob_bulldozer = bpy.data.objects.new('BullDozer', me_cube_007)

# ---- transforms, parenting, visibility, modifiers, constraints
ob_dumptruck.location = (-3.56, -1.107, 0.9467)
ob_dumptruck.rotation_euler = (0.0, 0.0, 6.283)
ob_dumptruck.scale = (1.0, 1.0, 0.3213)
ob_dumptruck.lineart.crease_threshold = 0.0
ob_bucket.parent = ob_dumptruck
ob_bucket.matrix_parent_inverse = Matrix(((1.0, -0.0, -0.0, -0.0), (-0.0, 1.0, 0.0, 6.33), (-0.0, -0.0, 3.112, -2.377), (-0.0, 0.0, -0.0, 1.0)))
ob_bucket.location = (-1.153e-16, -7.201, 1.065)
ob_bucket.scale = (1.0, 1.0, 0.3213)
ob_bucket.lineart.crease_threshold = 0.0
ob_bulldozer.location = (-0.8111, -1.125, 1.069)
ob_bulldozer.scale = (0.2653, 0.2653, 0.2653)
ob_bulldozer.lineart.crease_threshold = 0.0

# ---- collection membership
col_collection.objects.link(ob_dumptruck)
col_collection.objects.link(ob_bucket)
col_collection.objects.link(ob_bulldozer)

# ---- scene / render settings (as saved in the file)
scene.frame_start = 1; scene.frame_end = 250; scene.frame_set(1)
scene.render.engine = 'BLENDER_EEVEE_NEXT'
scene.cycles.use_denoising = False
scene.cycles.samples = 128
scene.cycles.sampling_pattern = 'TABULATED_SOBOL'
scene.cycles.use_adaptive_sampling = False
scene.cycles.use_light_tree = False
scene.view_settings.view_transform = 'Filmic'
bpy.context.view_layer.update()

# ---- added for rendering (the .blend has no active camera and no usable light): camera, sun
cam_auto = bpy.data.cameras.new('AutoCamera')
cam_auto.lens = 50.0
cam_auto.sensor_width = 36.0
cam_auto.clip_end = 1000.0
ob_auto_camera = bpy.data.objects.new('AutoCamera', cam_auto)
scene.collection.objects.link(ob_auto_camera)
ob_auto_camera.location = (6.87631, -10.1137, 8.34646)
ob_auto_camera.rotation_euler = (1.09748, -7.21219e-08, 0.694738)
scene.camera = ob_auto_camera
light_auto_sun = bpy.data.lights.new('AutoSun', 'SUN')
light_auto_sun.energy = 3.0
light_auto_sun.angle = 0.0523599
ob_auto_sun = bpy.data.objects.new('AutoSun', light_auto_sun)
scene.collection.objects.link(ob_auto_sun)
ob_auto_sun.rotation_euler = (0.872665, 0.174533, 0.523599)
bpy.context.view_layer.update()
